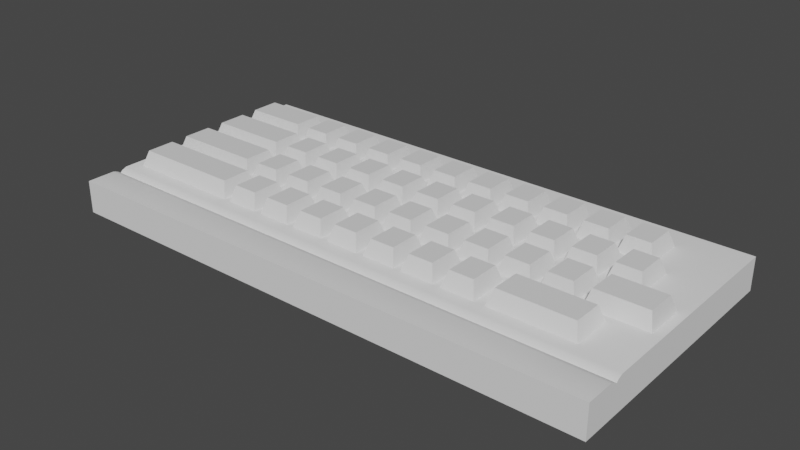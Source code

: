 # Source: KeyBoard.blend  (saved by Blender 3.5.10; exported with 4.5.12 LTS)
import bpy
from mathutils import Matrix  # noqa: F401  (used for matrix-valued properties, if any)

bpy.ops.wm.read_factory_settings(use_empty=True)
scene = bpy.context.scene
scene.name = 'Scene'

# ---- collections
col_collection = bpy.data.collections.new('Collection'); scene.collection.children.link(col_collection)

# ---- materials (node trees are filled in below, after node groups)
mat_material = bpy.data.materials.new('Material')
mat_material.alpha_threshold = 0.0
mat_material.use_transparent_shadow = False
mat_material.roughness = 0.5
mat_material.line_color = (0.0, 0.0, 0.0, 1.0)

# ---- node groups
ng_auto_smooth = bpy.data.node_groups.new('Auto Smooth', 'GeometryNodeTree')
_s = ng_auto_smooth.interface.new_socket(name='Geometry', in_out='OUTPUT', socket_type='NodeSocketGeometry')
_s = ng_auto_smooth.interface.new_socket(name='Geometry', in_out='INPUT', socket_type='NodeSocketGeometry')
_s = ng_auto_smooth.interface.new_socket(name='Angle', in_out='INPUT', socket_type='NodeSocketFloat')
_s.subtype = 'ANGLE'
_s.min_value = 0.0
_s.max_value = 3.142
ng_auto_smooth.is_modifier = True
_N = ng_auto_smooth.nodes; _L = ng_auto_smooth.links
n0 = _N.new('NodeGroupOutput'); n0.name = 'Group Output'; n0.location = (480, -100)
n1 = _N.new('NodeGroupInput'); n1.name = 'Group Input'; n1.location = (-420, -300)
n2 = _N.new('NodeGroupInput'); n2.name = 'Group Input.001'; n2.location = (-60, -100)
n3 = _N.new('GeometryNodeSetShadeSmooth'); n3.name = 'Set Shade Smooth'; n3.location = (120, -100)
n3.domain = 'EDGE'
n4 = _N.new('GeometryNodeSetShadeSmooth'); n4.name = 'Set Shade Smooth.001'; n4.location = (300, -100)
n5 = _N.new('GeometryNodeInputMeshEdgeAngle'); n5.name = 'Edge Angle'; n5.location = (-420, -220)
n6 = _N.new('GeometryNodeInputEdgeSmooth'); n6.name = 'Is Edge Smooth'; n6.location = (-60, -160)
n7 = _N.new('GeometryNodeInputShadeSmooth'); n7.name = 'Is Face Smooth'; n7.location = (-240, -340)
n8 = _N.new('FunctionNodeBooleanMath'); n8.name = 'Boolean Math'; n8.location = (-60, -220)
n9 = _N.new('FunctionNodeCompare'); n9.name = 'Compare'; n9.location = (-240, -180)
n9.operation = 'LESS_EQUAL'
_L.new(n5.outputs[0], n9.inputs[0])
_L.new(n4.outputs[0], n0.inputs[0])
_L.new(n1.outputs[1], n9.inputs[1])
_L.new(n9.outputs[0], n8.inputs[0])
_L.new(n7.outputs[0], n8.inputs[1])
_L.new(n2.outputs[0], n3.inputs[0])
_L.new(n6.outputs[0], n3.inputs[1])
_L.new(n3.outputs[0], n4.inputs[0])
_L.new(n8.outputs[0], n3.inputs[2])
n0.is_active_output = True

# ---- material node trees
mat_material.use_nodes = True; mat_material.node_tree.nodes.clear()
_N = mat_material.node_tree.nodes; _L = mat_material.node_tree.links
n0 = _N.new('ShaderNodeOutputMaterial'); n0.name = 'Material Output'; n0.location = (300, 300)
n1 = _N.new('ShaderNodeBsdfPrincipled'); n1.name = 'Principled BSDF'; n1.location = (10, 300)
n1.distribution = 'GGX'
n1.subsurface_method = 'RANDOM_WALK_SKIN'
n1.inputs[3].default_value = 1.45
n1.inputs[27].default_value = (0.0, 0.0, 0.0, 1.0)
n1.inputs[28].default_value = 1.0
_L.new(n1.outputs[0], n0.inputs[0])
n0.is_active_output = True

# ---- world
world_world = bpy.data.worlds.new('World'); scene.world = world_world
world_world.use_nodes = True; world_world.node_tree.nodes.clear()
_N = world_world.node_tree.nodes; _L = world_world.node_tree.links
n0 = _N.new('ShaderNodeOutputWorld'); n0.name = 'World Output'; n0.location = (300, 300)
n1 = _N.new('ShaderNodeBackground'); n1.name = 'Background'; n1.location = (10, 300)
n1.inputs[0].default_value = (0.05088, 0.05088, 0.05088, 1.0)
_L.new(n1.outputs[0], n0.inputs[0])
n0.is_active_output = True
world_world.color = (0.05088, 0.05088, 0.05088)
world_world.use_sun_shadow = False
world_world.sun_shadow_jitter_overblur = 0.0

# ---- meshes
me_cube = bpy.data.meshes.new('Cube')
me_cube.from_pydata([(0.1463, 0.1463, 0.1957), (0.2072, 0.2072, -0.006541), (0.1463, -0.1463, 0.1957), (0.2072, -0.2072, -0.006541), (-0.1463, 0.1463, 0.1957), (-0.2072, 0.2072, -0.006541), (-0.1463, -0.1463, 0.1957), (-0.2072, -0.2072, -0.006541)], [], [(0, 4, 6, 2), (3, 2, 6, 7), (7, 6, 4, 5), (5, 1, 3, 7), (1, 0, 2, 3), (5, 4, 0, 1)])
me_cube.polygons.foreach_set('use_smooth', [True] * 6)
_uv = me_cube.uv_layers.new(name='UVMap')
_uv.uv.foreach_set('vector', [0.0, 0.0, 1.0, 0.0, 1.0, 1.0, 0.0, 1.0, 0.0, 0.0, 1.0, 0.0, 1.0, 1.0, 0.0, 1.0, 0.0, 0.0, 1.0, 0.0, 1.0, 1.0, 0.0, 1.0, 0.0, 0.0, 1.0, 0.0, 1.0, 1.0, 0.0, 1.0, 0.0, 0.0, 1.0, 0.0, 1.0, 1.0, 0.0, 1.0, 0.0, 0.0, 1.0, 0.0, 1.0, 1.0, 0.0, 1.0])
me_cube.materials.append(mat_material)
me_cube.use_mirror_vertex_groups = False
me_cube.update()
me_cube_001 = bpy.data.meshes.new('Cube.001')
me_cube_001.from_pydata([(0.1463, 0.1463, 0.1957), (0.2072, 0.2072, -0.006541), (0.1463, -0.1463, 0.1957), (0.2072, -0.2072, -0.006541), (-0.1463, 0.1463, 0.1957), (-0.2072, 0.2072, -0.006541), (-0.1463, -0.1463, 0.1957), (-0.2072, -0.2072, -0.006541)], [], [(0, 4, 6, 2), (3, 2, 6, 7), (7, 6, 4, 5), (5, 1, 3, 7), (1, 0, 2, 3), (5, 4, 0, 1)])
me_cube_001.polygons.foreach_set('use_smooth', [True] * 6)
_uv = me_cube_001.uv_layers.new(name='UVMap')
_uv.uv.foreach_set('vector', [0.0, 0.0, 1.0, 0.0, 1.0, 1.0, 0.0, 1.0, 0.0, 0.0, 1.0, 0.0, 1.0, 1.0, 0.0, 1.0, 0.0, 0.0, 1.0, 0.0, 1.0, 1.0, 0.0, 1.0, 0.0, 0.0, 1.0, 0.0, 1.0, 1.0, 0.0, 1.0, 0.0, 0.0, 1.0, 0.0, 1.0, 1.0, 0.0, 1.0, 0.0, 0.0, 1.0, 0.0, 1.0, 1.0, 0.0, 1.0])
me_cube_001.materials.append(mat_material)
me_cube_001.use_mirror_vertex_groups = False
me_cube_001.update()
me_cube_002 = bpy.data.meshes.new('Cube.002')
me_cube_002.from_pydata([(0.1463, 0.1463, 0.1957), (0.2072, 0.2072, -0.006541), (0.1463, -0.1463, 0.1957), (0.2072, -0.2072, -0.006541), (-0.1463, 0.1463, 0.1957), (-0.2072, 0.2072, -0.006541), (-0.1463, -0.1463, 0.1957), (-0.2072, -0.2072, -0.006541)], [], [(0, 4, 6, 2), (3, 2, 6, 7), (7, 6, 4, 5), (5, 1, 3, 7), (1, 0, 2, 3), (5, 4, 0, 1)])
me_cube_002.polygons.foreach_set('use_smooth', [True] * 6)
_uv = me_cube_002.uv_layers.new(name='UVMap')
_uv.uv.foreach_set('vector', [0.0, 0.0, 1.0, 0.0, 1.0, 1.0, 0.0, 1.0, 0.0, 0.0, 1.0, 0.0, 1.0, 1.0, 0.0, 1.0, 0.0, 0.0, 1.0, 0.0, 1.0, 1.0, 0.0, 1.0, 0.0, 0.0, 1.0, 0.0, 1.0, 1.0, 0.0, 1.0, 0.0, 0.0, 1.0, 0.0, 1.0, 1.0, 0.0, 1.0, 0.0, 0.0, 1.0, 0.0, 1.0, 1.0, 0.0, 1.0])
me_cube_002.materials.append(mat_material)
me_cube_002.use_mirror_vertex_groups = False
me_cube_002.update()
me_cube_003 = bpy.data.meshes.new('Cube.003')
me_cube_003.from_pydata([(0.1463, 0.1463, 0.1957), (0.2072, 0.2072, -0.006541), (0.1463, -0.1463, 0.1957), (0.2072, -0.2072, -0.006541), (-0.1463, 0.1463, 0.1957), (-0.2072, 0.2072, -0.006541), (-0.1463, -0.1463, 0.1957), (-0.2072, -0.2072, -0.006541)], [], [(0, 4, 6, 2), (3, 2, 6, 7), (7, 6, 4, 5), (5, 1, 3, 7), (1, 0, 2, 3), (5, 4, 0, 1)])
me_cube_003.polygons.foreach_set('use_smooth', [True] * 6)
_uv = me_cube_003.uv_layers.new(name='UVMap')
_uv.uv.foreach_set('vector', [0.0, 0.0, 1.0, 0.0, 1.0, 1.0, 0.0, 1.0, 0.0, 0.0, 1.0, 0.0, 1.0, 1.0, 0.0, 1.0, 0.0, 0.0, 1.0, 0.0, 1.0, 1.0, 0.0, 1.0, 0.0, 0.0, 1.0, 0.0, 1.0, 1.0, 0.0, 1.0, 0.0, 0.0, 1.0, 0.0, 1.0, 1.0, 0.0, 1.0, 0.0, 0.0, 1.0, 0.0, 1.0, 1.0, 0.0, 1.0])
me_cube_003.materials.append(mat_material)
me_cube_003.use_mirror_vertex_groups = False
me_cube_003.update()
me_cube_004 = bpy.data.meshes.new('Cube.004')
me_cube_004.from_pydata([(0.1463, 0.1463, 0.1957), (0.2072, 0.2072, -0.006541), (0.1463, -0.1463, 0.1957), (-0.1463, 0.1463, 0.1957), (-0.2072, 0.2072, -0.006541), (-0.1463, -0.1463, 0.1957), (-0.2072, -0.2072, -0.006541), (0.2072, -0.2072, -0.006541)], [], [(4, 3, 0, 1), (1, 0, 2, 7), (0, 3, 5, 2), (6, 5, 3, 4), (7, 2, 5, 6), (4, 1, 7, 6)])
me_cube_004.polygons.foreach_set('use_smooth', [True] * 6)
_uv = me_cube_004.uv_layers.new(name='UVMap')
_uv.uv.foreach_set('vector', [0.0, 0.0, 1.0, 0.0, 1.0, 1.0, 0.0, 1.0, 0.0, 0.0, 1.0, 0.0, 1.0, 1.0, 0.0, 1.0, 0.0, 0.0, 1.0, 0.0, 1.0, 1.0, 0.0, 1.0, 0.0, 0.0, 1.0, 0.0, 1.0, 1.0, 0.0, 1.0, 0.0, 0.0, 1.0, 0.0, 1.0, 1.0, 0.0, 1.0, 0.0, 0.0, 1.0, 0.0, 1.0, 1.0, 0.0, 1.0])
me_cube_004.materials.append(mat_material)
me_cube_004.use_mirror_vertex_groups = False
me_cube_004.update()
me_cube_005 = bpy.data.meshes.new('Cube.005')
me_cube_005.from_pydata([(0.1463, 0.1463, 0.1957), (0.2072, 0.2072, -0.006541), (0.1463, -0.1463, 0.1957), (-0.1463, 0.1463, 0.1957), (-0.2072, 0.2072, -0.006541), (-0.1463, -0.1463, 0.1957), (-0.2072, -0.2072, -0.006541), (0.2072, -0.2072, -0.006541)], [], [(4, 3, 0, 1), (1, 0, 2, 7), (0, 3, 5, 2), (6, 5, 3, 4), (7, 2, 5, 6), (4, 1, 7, 6)])
me_cube_005.polygons.foreach_set('use_smooth', [True] * 6)
_uv = me_cube_005.uv_layers.new(name='UVMap')
_uv.uv.foreach_set('vector', [0.0, 0.0, 1.0, 0.0, 1.0, 1.0, 0.0, 1.0, 0.0, 0.0, 1.0, 0.0, 1.0, 1.0, 0.0, 1.0, 0.0, 0.0, 1.0, 0.0, 1.0, 1.0, 0.0, 1.0, 0.0, 0.0, 1.0, 0.0, 1.0, 1.0, 0.0, 1.0, 0.0, 0.0, 1.0, 0.0, 1.0, 1.0, 0.0, 1.0, 0.0, 0.0, 1.0, 0.0, 1.0, 1.0, 0.0, 1.0])
me_cube_005.materials.append(mat_material)
me_cube_005.use_mirror_vertex_groups = False
me_cube_005.update()
me_cube_006 = bpy.data.meshes.new('Cube.006')
me_cube_006.from_pydata([(0.1463, 0.1463, 0.1957), (0.2072, 0.2072, -0.006541), (0.1463, -0.1463, 0.1957), (-0.1463, 0.1463, 0.1957), (-0.2072, 0.2072, -0.006541), (-0.1463, -0.1463, 0.1957), (-0.2072, -0.2072, -0.006541), (0.2072, -0.2072, -0.006541)], [], [(4, 3, 0, 1), (1, 0, 2, 7), (0, 3, 5, 2), (6, 5, 3, 4), (7, 2, 5, 6), (4, 1, 7, 6)])
me_cube_006.polygons.foreach_set('use_smooth', [True] * 6)
_uv = me_cube_006.uv_layers.new(name='UVMap')
_uv.uv.foreach_set('vector', [0.0, 0.0, 1.0, 0.0, 1.0, 1.0, 0.0, 1.0, 0.0, 0.0, 1.0, 0.0, 1.0, 1.0, 0.0, 1.0, 0.0, 0.0, 1.0, 0.0, 1.0, 1.0, 0.0, 1.0, 0.0, 0.0, 1.0, 0.0, 1.0, 1.0, 0.0, 1.0, 0.0, 0.0, 1.0, 0.0, 1.0, 1.0, 0.0, 1.0, 0.0, 0.0, 1.0, 0.0, 1.0, 1.0, 0.0, 1.0])
me_cube_006.materials.append(mat_material)
me_cube_006.use_mirror_vertex_groups = False
me_cube_006.update()
me_cube_007 = bpy.data.meshes.new('Cube.007')
me_cube_007.from_pydata([(0.1463, 0.1463, 0.1957), (0.2072, 0.2072, -0.006541), (0.1463, -0.1463, 0.1957), (-0.1463, 0.1463, 0.1957), (-0.2072, 0.2072, -0.006541), (-0.1463, -0.1463, 0.1957), (-0.2072, -0.2072, -0.006541), (0.2072, -0.2072, -0.006541)], [], [(4, 3, 0, 1), (1, 0, 2, 7), (0, 3, 5, 2), (6, 5, 3, 4), (7, 2, 5, 6), (4, 1, 7, 6)])
me_cube_007.polygons.foreach_set('use_smooth', [True] * 6)
_uv = me_cube_007.uv_layers.new(name='UVMap')
_uv.uv.foreach_set('vector', [0.0, 0.0, 1.0, 0.0, 1.0, 1.0, 0.0, 1.0, 0.0, 0.0, 1.0, 0.0, 1.0, 1.0, 0.0, 1.0, 0.0, 0.0, 1.0, 0.0, 1.0, 1.0, 0.0, 1.0, 0.0, 0.0, 1.0, 0.0, 1.0, 1.0, 0.0, 1.0, 0.0, 0.0, 1.0, 0.0, 1.0, 1.0, 0.0, 1.0, 0.0, 0.0, 1.0, 0.0, 1.0, 1.0, 0.0, 1.0])
me_cube_007.materials.append(mat_material)
me_cube_007.use_mirror_vertex_groups = False
me_cube_007.update()
me_cube_008 = bpy.data.meshes.new('Cube.008')
me_cube_008.from_pydata([(0.1463, 0.1463, 0.1957), (0.2072, 0.2072, -0.006541), (0.1463, -0.1463, 0.1957), (-0.1463, 0.1463, 0.1957), (-0.2072, 0.2072, -0.006541), (-0.1463, -0.1463, 0.1957), (-0.2072, -0.2072, -0.006541), (0.2072, -0.2072, -0.006541)], [], [(4, 3, 0, 1), (1, 0, 2, 7), (0, 3, 5, 2), (6, 5, 3, 4), (7, 2, 5, 6), (4, 1, 7, 6)])
me_cube_008.polygons.foreach_set('use_smooth', [True] * 6)
_uv = me_cube_008.uv_layers.new(name='UVMap')
_uv.uv.foreach_set('vector', [0.0, 0.0, 1.0, 0.0, 1.0, 1.0, 0.0, 1.0, 0.0, 0.0, 1.0, 0.0, 1.0, 1.0, 0.0, 1.0, 0.0, 0.0, 1.0, 0.0, 1.0, 1.0, 0.0, 1.0, 0.0, 0.0, 1.0, 0.0, 1.0, 1.0, 0.0, 1.0, 0.0, 0.0, 1.0, 0.0, 1.0, 1.0, 0.0, 1.0, 0.0, 0.0, 1.0, 0.0, 1.0, 1.0, 0.0, 1.0])
me_cube_008.materials.append(mat_material)
me_cube_008.use_mirror_vertex_groups = False
me_cube_008.update()
me_cube_009 = bpy.data.meshes.new('Cube.009')
me_cube_009.from_pydata([(0.1463, 0.1463, 0.1957), (0.2072, 0.2072, -0.006541), (0.1463, -0.1463, 0.1957), (-0.1463, 0.1463, 0.1957), (-0.2072, 0.2072, -0.006541), (-0.1463, -0.1463, 0.1957), (-0.2072, -0.2072, -0.006541), (0.2072, -0.2072, -0.006541)], [], [(4, 3, 0, 1), (1, 0, 2, 7), (0, 3, 5, 2), (6, 5, 3, 4), (7, 2, 5, 6), (4, 1, 7, 6)])
me_cube_009.polygons.foreach_set('use_smooth', [True] * 6)
_uv = me_cube_009.uv_layers.new(name='UVMap')
_uv.uv.foreach_set('vector', [0.0, 0.0, 1.0, 0.0, 1.0, 1.0, 0.0, 1.0, 0.0, 0.0, 1.0, 0.0, 1.0, 1.0, 0.0, 1.0, 0.0, 0.0, 1.0, 0.0, 1.0, 1.0, 0.0, 1.0, 0.0, 0.0, 1.0, 0.0, 1.0, 1.0, 0.0, 1.0, 0.0, 0.0, 1.0, 0.0, 1.0, 1.0, 0.0, 1.0, 0.0, 0.0, 1.0, 0.0, 1.0, 1.0, 0.0, 1.0])
me_cube_009.materials.append(mat_material)
me_cube_009.use_mirror_vertex_groups = False
me_cube_009.update()
me_cube_010 = bpy.data.meshes.new('Cube.010')
me_cube_010.from_pydata([(0.1463, 0.1463, 0.1957), (0.2072, 0.2072, -0.006541), (0.1463, -0.1463, 0.1957), (-0.1463, 0.1463, 0.1957), (-0.2072, 0.2072, -0.006541), (-0.1463, -0.1463, 0.1957), (-0.2072, -0.2072, -0.006541), (0.2072, -0.2072, -0.006541)], [], [(4, 3, 0, 1), (1, 0, 2, 7), (0, 3, 5, 2), (6, 5, 3, 4), (7, 2, 5, 6), (4, 1, 7, 6)])
me_cube_010.polygons.foreach_set('use_smooth', [True] * 6)
_uv = me_cube_010.uv_layers.new(name='UVMap')
_uv.uv.foreach_set('vector', [0.0, 0.0, 1.0, 0.0, 1.0, 1.0, 0.0, 1.0, 0.0, 0.0, 1.0, 0.0, 1.0, 1.0, 0.0, 1.0, 0.0, 0.0, 1.0, 0.0, 1.0, 1.0, 0.0, 1.0, 0.0, 0.0, 1.0, 0.0, 1.0, 1.0, 0.0, 1.0, 0.0, 0.0, 1.0, 0.0, 1.0, 1.0, 0.0, 1.0, 0.0, 0.0, 1.0, 0.0, 1.0, 1.0, 0.0, 1.0])
me_cube_010.materials.append(mat_material)
me_cube_010.use_mirror_vertex_groups = False
me_cube_010.update()
me_cube_011 = bpy.data.meshes.new('Cube.011')
me_cube_011.from_pydata([(0.1463, 0.1463, 0.1957), (0.2072, 0.2072, -0.006541), (0.1463, -0.1463, 0.1957), (-0.1463, 0.1463, 0.1957), (-0.2072, 0.2072, -0.006541), (-0.1463, -0.1463, 0.1957), (-0.2072, -0.2072, -0.006541), (0.2072, -0.2072, -0.006541)], [], [(4, 3, 0, 1), (1, 0, 2, 7), (0, 3, 5, 2), (6, 5, 3, 4), (7, 2, 5, 6), (4, 1, 7, 6)])
me_cube_011.polygons.foreach_set('use_smooth', [True] * 6)
_uv = me_cube_011.uv_layers.new(name='UVMap')
_uv.uv.foreach_set('vector', [0.0, 0.0, 1.0, 0.0, 1.0, 1.0, 0.0, 1.0, 0.0, 0.0, 1.0, 0.0, 1.0, 1.0, 0.0, 1.0, 0.0, 0.0, 1.0, 0.0, 1.0, 1.0, 0.0, 1.0, 0.0, 0.0, 1.0, 0.0, 1.0, 1.0, 0.0, 1.0, 0.0, 0.0, 1.0, 0.0, 1.0, 1.0, 0.0, 1.0, 0.0, 0.0, 1.0, 0.0, 1.0, 1.0, 0.0, 1.0])
me_cube_011.materials.append(mat_material)
me_cube_011.use_mirror_vertex_groups = False
me_cube_011.update()
me_cube_012 = bpy.data.meshes.new('Cube.012')
me_cube_012.from_pydata([(0.1463, 0.1463, 0.1957), (0.2072, 0.2072, -0.006541), (0.1463, -0.1463, 0.1957), (-0.1463, 0.1463, 0.1957), (-0.2072, 0.2072, -0.006541), (-0.1463, -0.1463, 0.1957), (-0.2072, -0.2072, -0.006541), (0.2072, -0.2072, -0.006541)], [], [(4, 3, 0, 1), (1, 0, 2, 7), (0, 3, 5, 2), (6, 5, 3, 4), (7, 2, 5, 6), (4, 1, 7, 6)])
me_cube_012.polygons.foreach_set('use_smooth', [True] * 6)
_uv = me_cube_012.uv_layers.new(name='UVMap')
_uv.uv.foreach_set('vector', [0.0, 0.0, 1.0, 0.0, 1.0, 1.0, 0.0, 1.0, 0.0, 0.0, 1.0, 0.0, 1.0, 1.0, 0.0, 1.0, 0.0, 0.0, 1.0, 0.0, 1.0, 1.0, 0.0, 1.0, 0.0, 0.0, 1.0, 0.0, 1.0, 1.0, 0.0, 1.0, 0.0, 0.0, 1.0, 0.0, 1.0, 1.0, 0.0, 1.0, 0.0, 0.0, 1.0, 0.0, 1.0, 1.0, 0.0, 1.0])
me_cube_012.materials.append(mat_material)
me_cube_012.use_mirror_vertex_groups = False
me_cube_012.update()
me_cube_013 = bpy.data.meshes.new('Cube.013')
me_cube_013.from_pydata([(0.1463, 0.1463, 0.1957), (0.2072, 0.2072, -0.006541), (0.1463, -0.1463, 0.1957), (-0.1463, 0.1463, 0.1957), (-0.2072, 0.2072, -0.006541), (-0.1463, -0.1463, 0.1957), (-0.2072, -0.2072, -0.006541), (0.2072, -0.2072, -0.006541)], [], [(4, 3, 0, 1), (1, 0, 2, 7), (0, 3, 5, 2), (6, 5, 3, 4), (7, 2, 5, 6), (4, 1, 7, 6)])
me_cube_013.polygons.foreach_set('use_smooth', [True] * 6)
_uv = me_cube_013.uv_layers.new(name='UVMap')
_uv.uv.foreach_set('vector', [0.0, 0.0, 1.0, 0.0, 1.0, 1.0, 0.0, 1.0, 0.0, 0.0, 1.0, 0.0, 1.0, 1.0, 0.0, 1.0, 0.0, 0.0, 1.0, 0.0, 1.0, 1.0, 0.0, 1.0, 0.0, 0.0, 1.0, 0.0, 1.0, 1.0, 0.0, 1.0, 0.0, 0.0, 1.0, 0.0, 1.0, 1.0, 0.0, 1.0, 0.0, 0.0, 1.0, 0.0, 1.0, 1.0, 0.0, 1.0])
me_cube_013.materials.append(mat_material)
me_cube_013.use_mirror_vertex_groups = False
me_cube_013.update()
me_cube_014 = bpy.data.meshes.new('Cube.014')
me_cube_014.from_pydata([(0.1463, 0.1463, 0.1957), (0.2072, 0.2072, -0.006541), (0.1463, -0.1463, 0.1957), (-0.1463, 0.1463, 0.1957), (-0.2072, 0.2072, -0.006541), (-0.1463, -0.1463, 0.1957), (-0.2072, -0.2072, -0.006541), (0.2072, -0.2072, -0.006541)], [], [(4, 3, 0, 1), (1, 0, 2, 7), (0, 3, 5, 2), (6, 5, 3, 4), (7, 2, 5, 6), (4, 1, 7, 6)])
me_cube_014.polygons.foreach_set('use_smooth', [True] * 6)
_uv = me_cube_014.uv_layers.new(name='UVMap')
_uv.uv.foreach_set('vector', [0.0, 0.0, 1.0, 0.0, 1.0, 1.0, 0.0, 1.0, 0.0, 0.0, 1.0, 0.0, 1.0, 1.0, 0.0, 1.0, 0.0, 0.0, 1.0, 0.0, 1.0, 1.0, 0.0, 1.0, 0.0, 0.0, 1.0, 0.0, 1.0, 1.0, 0.0, 1.0, 0.0, 0.0, 1.0, 0.0, 1.0, 1.0, 0.0, 1.0, 0.0, 0.0, 1.0, 0.0, 1.0, 1.0, 0.0, 1.0])
me_cube_014.materials.append(mat_material)
me_cube_014.use_mirror_vertex_groups = False
me_cube_014.update()
me_cube_015 = bpy.data.meshes.new('Cube.015')
me_cube_015.from_pydata([(0.1463, 0.1463, 0.1957), (0.2072, 0.2072, -0.006541), (0.1463, -0.1463, 0.1957), (-0.1463, 0.1463, 0.1957), (-0.2072, 0.2072, -0.006541), (-0.1463, -0.1463, 0.1957), (-0.2072, -0.2072, -0.006541), (0.2072, -0.2072, -0.006541)], [], [(4, 3, 0, 1), (1, 0, 2, 7), (0, 3, 5, 2), (6, 5, 3, 4), (7, 2, 5, 6), (4, 1, 7, 6)])
me_cube_015.polygons.foreach_set('use_smooth', [True] * 6)
_uv = me_cube_015.uv_layers.new(name='UVMap')
_uv.uv.foreach_set('vector', [0.0, 0.0, 1.0, 0.0, 1.0, 1.0, 0.0, 1.0, 0.0, 0.0, 1.0, 0.0, 1.0, 1.0, 0.0, 1.0, 0.0, 0.0, 1.0, 0.0, 1.0, 1.0, 0.0, 1.0, 0.0, 0.0, 1.0, 0.0, 1.0, 1.0, 0.0, 1.0, 0.0, 0.0, 1.0, 0.0, 1.0, 1.0, 0.0, 1.0, 0.0, 0.0, 1.0, 0.0, 1.0, 1.0, 0.0, 1.0])
me_cube_015.materials.append(mat_material)
me_cube_015.use_mirror_vertex_groups = False
me_cube_015.update()
me_cube_016 = bpy.data.meshes.new('Cube.016')
me_cube_016.from_pydata([(0.1463, 0.1463, 0.1957), (0.2072, 0.2072, -0.006541), (0.1463, -0.1463, 0.1957), (-0.1463, 0.1463, 0.1957), (-0.2072, 0.2072, -0.006541), (-0.1463, -0.1463, 0.1957), (-0.2072, -0.2072, -0.006541), (0.2072, -0.2072, -0.006541)], [], [(4, 3, 0, 1), (1, 0, 2, 7), (0, 3, 5, 2), (6, 5, 3, 4), (7, 2, 5, 6), (4, 1, 7, 6)])
me_cube_016.polygons.foreach_set('use_smooth', [True] * 6)
_uv = me_cube_016.uv_layers.new(name='UVMap')
_uv.uv.foreach_set('vector', [0.0, 0.0, 1.0, 0.0, 1.0, 1.0, 0.0, 1.0, 0.0, 0.0, 1.0, 0.0, 1.0, 1.0, 0.0, 1.0, 0.0, 0.0, 1.0, 0.0, 1.0, 1.0, 0.0, 1.0, 0.0, 0.0, 1.0, 0.0, 1.0, 1.0, 0.0, 1.0, 0.0, 0.0, 1.0, 0.0, 1.0, 1.0, 0.0, 1.0, 0.0, 0.0, 1.0, 0.0, 1.0, 1.0, 0.0, 1.0])
me_cube_016.materials.append(mat_material)
me_cube_016.use_mirror_vertex_groups = False
me_cube_016.update()
me_cube_017 = bpy.data.meshes.new('Cube.017')
me_cube_017.from_pydata([(0.1463, 0.1463, 0.1957), (0.2072, 0.2072, -0.006541), (0.1463, -0.1463, 0.1957), (-0.1463, 0.1463, 0.1957), (-0.2072, 0.2072, -0.006541), (-0.1463, -0.1463, 0.1957), (-0.2072, -0.2072, -0.006541), (0.2072, -0.2072, -0.006541)], [], [(4, 3, 0, 1), (1, 0, 2, 7), (0, 3, 5, 2), (6, 5, 3, 4), (7, 2, 5, 6), (4, 1, 7, 6)])
me_cube_017.polygons.foreach_set('use_smooth', [True] * 6)
_uv = me_cube_017.uv_layers.new(name='UVMap')
_uv.uv.foreach_set('vector', [0.0, 0.0, 1.0, 0.0, 1.0, 1.0, 0.0, 1.0, 0.0, 0.0, 1.0, 0.0, 1.0, 1.0, 0.0, 1.0, 0.0, 0.0, 1.0, 0.0, 1.0, 1.0, 0.0, 1.0, 0.0, 0.0, 1.0, 0.0, 1.0, 1.0, 0.0, 1.0, 0.0, 0.0, 1.0, 0.0, 1.0, 1.0, 0.0, 1.0, 0.0, 0.0, 1.0, 0.0, 1.0, 1.0, 0.0, 1.0])
me_cube_017.materials.append(mat_material)
me_cube_017.use_mirror_vertex_groups = False
me_cube_017.update()
me_cube_018 = bpy.data.meshes.new('Cube.018')
me_cube_018.from_pydata([(0.1463, 0.1463, 0.1957), (0.2072, 0.2072, -0.006541), (0.1463, -0.1463, 0.1957), (-0.1463, 0.1463, 0.1957), (-0.2072, 0.2072, -0.006541), (-0.1463, -0.1463, 0.1957), (-0.2072, -0.2072, -0.006541), (0.2072, -0.2072, -0.006541)], [], [(4, 3, 0, 1), (1, 0, 2, 7), (0, 3, 5, 2), (6, 5, 3, 4), (7, 2, 5, 6), (4, 1, 7, 6)])
me_cube_018.polygons.foreach_set('use_smooth', [True] * 6)
_uv = me_cube_018.uv_layers.new(name='UVMap')
_uv.uv.foreach_set('vector', [0.0, 0.0, 1.0, 0.0, 1.0, 1.0, 0.0, 1.0, 0.0, 0.0, 1.0, 0.0, 1.0, 1.0, 0.0, 1.0, 0.0, 0.0, 1.0, 0.0, 1.0, 1.0, 0.0, 1.0, 0.0, 0.0, 1.0, 0.0, 1.0, 1.0, 0.0, 1.0, 0.0, 0.0, 1.0, 0.0, 1.0, 1.0, 0.0, 1.0, 0.0, 0.0, 1.0, 0.0, 1.0, 1.0, 0.0, 1.0])
me_cube_018.materials.append(mat_material)
me_cube_018.use_mirror_vertex_groups = False
me_cube_018.update()
me_cube_019 = bpy.data.meshes.new('Cube.019')
me_cube_019.from_pydata([(0.1463, 0.1463, 0.1957), (0.2072, 0.2072, -0.006541), (0.1463, -0.1463, 0.1957), (-0.1463, 0.1463, 0.1957), (-0.2072, 0.2072, -0.006541), (-0.1463, -0.1463, 0.1957), (-0.2072, -0.2072, -0.006541), (0.2072, -0.2072, -0.006541)], [], [(4, 3, 0, 1), (1, 0, 2, 7), (0, 3, 5, 2), (6, 5, 3, 4), (7, 2, 5, 6), (4, 1, 7, 6)])
me_cube_019.polygons.foreach_set('use_smooth', [True] * 6)
_uv = me_cube_019.uv_layers.new(name='UVMap')
_uv.uv.foreach_set('vector', [0.0, 0.0, 1.0, 0.0, 1.0, 1.0, 0.0, 1.0, 0.0, 0.0, 1.0, 0.0, 1.0, 1.0, 0.0, 1.0, 0.0, 0.0, 1.0, 0.0, 1.0, 1.0, 0.0, 1.0, 0.0, 0.0, 1.0, 0.0, 1.0, 1.0, 0.0, 1.0, 0.0, 0.0, 1.0, 0.0, 1.0, 1.0, 0.0, 1.0, 0.0, 0.0, 1.0, 0.0, 1.0, 1.0, 0.0, 1.0])
me_cube_019.materials.append(mat_material)
me_cube_019.use_mirror_vertex_groups = False
me_cube_019.update()
me_cube_020 = bpy.data.meshes.new('Cube.020')
me_cube_020.from_pydata([(0.1463, 0.1463, 0.1957), (0.2072, 0.2072, -0.006541), (0.1463, -0.1463, 0.1957), (-0.1463, 0.1463, 0.1957), (-0.2072, 0.2072, -0.006541), (-0.1463, -0.1463, 0.1957), (-0.2072, -0.2072, -0.006541), (0.2072, -0.2072, -0.006541)], [], [(4, 3, 0, 1), (1, 0, 2, 7), (0, 3, 5, 2), (6, 5, 3, 4), (7, 2, 5, 6), (4, 1, 7, 6)])
me_cube_020.polygons.foreach_set('use_smooth', [True] * 6)
_uv = me_cube_020.uv_layers.new(name='UVMap')
_uv.uv.foreach_set('vector', [0.0, 0.0, 1.0, 0.0, 1.0, 1.0, 0.0, 1.0, 0.0, 0.0, 1.0, 0.0, 1.0, 1.0, 0.0, 1.0, 0.0, 0.0, 1.0, 0.0, 1.0, 1.0, 0.0, 1.0, 0.0, 0.0, 1.0, 0.0, 1.0, 1.0, 0.0, 1.0, 0.0, 0.0, 1.0, 0.0, 1.0, 1.0, 0.0, 1.0, 0.0, 0.0, 1.0, 0.0, 1.0, 1.0, 0.0, 1.0])
me_cube_020.materials.append(mat_material)
me_cube_020.use_mirror_vertex_groups = False
me_cube_020.update()
me_cube_021 = bpy.data.meshes.new('Cube.021')
me_cube_021.from_pydata([(0.1463, 0.1463, 0.1957), (0.2072, 0.2072, -0.006541), (0.1463, -0.1463, 0.1957), (-0.1463, 0.1463, 0.1957), (-0.2072, 0.2072, -0.006541), (-0.1463, -0.1463, 0.1957), (-0.2072, -0.2072, -0.006541), (0.2072, -0.2072, -0.006541)], [], [(4, 3, 0, 1), (1, 0, 2, 7), (0, 3, 5, 2), (6, 5, 3, 4), (7, 2, 5, 6), (4, 1, 7, 6)])
me_cube_021.polygons.foreach_set('use_smooth', [True] * 6)
_uv = me_cube_021.uv_layers.new(name='UVMap')
_uv.uv.foreach_set('vector', [0.0, 0.0, 1.0, 0.0, 1.0, 1.0, 0.0, 1.0, 0.0, 0.0, 1.0, 0.0, 1.0, 1.0, 0.0, 1.0, 0.0, 0.0, 1.0, 0.0, 1.0, 1.0, 0.0, 1.0, 0.0, 0.0, 1.0, 0.0, 1.0, 1.0, 0.0, 1.0, 0.0, 0.0, 1.0, 0.0, 1.0, 1.0, 0.0, 1.0, 0.0, 0.0, 1.0, 0.0, 1.0, 1.0, 0.0, 1.0])
me_cube_021.materials.append(mat_material)
me_cube_021.use_mirror_vertex_groups = False
me_cube_021.update()
me_cube_022 = bpy.data.meshes.new('Cube.022')
me_cube_022.from_pydata([(0.1463, 0.1463, 0.1957), (0.2072, 0.2072, -0.006541), (0.1463, -0.1463, 0.1957), (-0.1463, 0.1463, 0.1957), (-0.2072, 0.2072, -0.006541), (-0.1463, -0.1463, 0.1957), (-0.2072, -0.2072, -0.006541), (0.2072, -0.2072, -0.006541)], [], [(4, 3, 0, 1), (1, 0, 2, 7), (0, 3, 5, 2), (6, 5, 3, 4), (7, 2, 5, 6), (4, 1, 7, 6)])
me_cube_022.polygons.foreach_set('use_smooth', [True] * 6)
_uv = me_cube_022.uv_layers.new(name='UVMap')
_uv.uv.foreach_set('vector', [0.0, 0.0, 1.0, 0.0, 1.0, 1.0, 0.0, 1.0, 0.0, 0.0, 1.0, 0.0, 1.0, 1.0, 0.0, 1.0, 0.0, 0.0, 1.0, 0.0, 1.0, 1.0, 0.0, 1.0, 0.0, 0.0, 1.0, 0.0, 1.0, 1.0, 0.0, 1.0, 0.0, 0.0, 1.0, 0.0, 1.0, 1.0, 0.0, 1.0, 0.0, 0.0, 1.0, 0.0, 1.0, 1.0, 0.0, 1.0])
me_cube_022.materials.append(mat_material)
me_cube_022.use_mirror_vertex_groups = False
me_cube_022.update()
me_cube_023 = bpy.data.meshes.new('Cube.023')
me_cube_023.from_pydata([(0.1463, 0.1463, 0.1957), (0.2072, 0.2072, -0.006541), (0.1463, -0.1463, 0.1957), (-0.1463, 0.1463, 0.1957), (-0.2072, 0.2072, -0.006541), (-0.1463, -0.1463, 0.1957), (-0.2072, -0.2072, -0.006541), (0.2072, -0.2072, -0.006541)], [], [(4, 3, 0, 1), (1, 0, 2, 7), (0, 3, 5, 2), (6, 5, 3, 4), (7, 2, 5, 6), (4, 1, 7, 6)])
me_cube_023.polygons.foreach_set('use_smooth', [True] * 6)
_uv = me_cube_023.uv_layers.new(name='UVMap')
_uv.uv.foreach_set('vector', [0.0, 0.0, 1.0, 0.0, 1.0, 1.0, 0.0, 1.0, 0.0, 0.0, 1.0, 0.0, 1.0, 1.0, 0.0, 1.0, 0.0, 0.0, 1.0, 0.0, 1.0, 1.0, 0.0, 1.0, 0.0, 0.0, 1.0, 0.0, 1.0, 1.0, 0.0, 1.0, 0.0, 0.0, 1.0, 0.0, 1.0, 1.0, 0.0, 1.0, 0.0, 0.0, 1.0, 0.0, 1.0, 1.0, 0.0, 1.0])
me_cube_023.materials.append(mat_material)
me_cube_023.use_mirror_vertex_groups = False
me_cube_023.update()
me_cube_024 = bpy.data.meshes.new('Cube.024')
me_cube_024.from_pydata([(0.1463, 0.1463, 0.1957), (0.2072, 0.2072, -0.006541), (0.1463, -0.1463, 0.1957), (-0.1463, 0.1463, 0.1957), (-0.2072, 0.2072, -0.006541), (-0.1463, -0.1463, 0.1957), (-0.2072, -0.2072, -0.006541), (0.2072, -0.2072, -0.006541)], [], [(4, 3, 0, 1), (1, 0, 2, 7), (0, 3, 5, 2), (6, 5, 3, 4), (7, 2, 5, 6), (4, 1, 7, 6)])
me_cube_024.polygons.foreach_set('use_smooth', [True] * 6)
_uv = me_cube_024.uv_layers.new(name='UVMap')
_uv.uv.foreach_set('vector', [0.0, 0.0, 1.0, 0.0, 1.0, 1.0, 0.0, 1.0, 0.0, 0.0, 1.0, 0.0, 1.0, 1.0, 0.0, 1.0, 0.0, 0.0, 1.0, 0.0, 1.0, 1.0, 0.0, 1.0, 0.0, 0.0, 1.0, 0.0, 1.0, 1.0, 0.0, 1.0, 0.0, 0.0, 1.0, 0.0, 1.0, 1.0, 0.0, 1.0, 0.0, 0.0, 1.0, 0.0, 1.0, 1.0, 0.0, 1.0])
me_cube_024.materials.append(mat_material)
me_cube_024.use_mirror_vertex_groups = False
me_cube_024.update()
me_cube_025 = bpy.data.meshes.new('Cube.025')
me_cube_025.from_pydata([(0.1463, 0.1463, 0.1957), (0.2072, 0.2072, -0.006541), (0.1463, -0.1463, 0.1957), (-0.1463, 0.1463, 0.1957), (-0.2072, 0.2072, -0.006541), (-0.1463, -0.1463, 0.1957), (-0.2072, -0.2072, -0.006541), (0.2072, -0.2072, -0.006541)], [], [(4, 3, 0, 1), (1, 0, 2, 7), (0, 3, 5, 2), (6, 5, 3, 4), (7, 2, 5, 6), (4, 1, 7, 6)])
me_cube_025.polygons.foreach_set('use_smooth', [True] * 6)
_uv = me_cube_025.uv_layers.new(name='UVMap')
_uv.uv.foreach_set('vector', [0.0, 0.0, 1.0, 0.0, 1.0, 1.0, 0.0, 1.0, 0.0, 0.0, 1.0, 0.0, 1.0, 1.0, 0.0, 1.0, 0.0, 0.0, 1.0, 0.0, 1.0, 1.0, 0.0, 1.0, 0.0, 0.0, 1.0, 0.0, 1.0, 1.0, 0.0, 1.0, 0.0, 0.0, 1.0, 0.0, 1.0, 1.0, 0.0, 1.0, 0.0, 0.0, 1.0, 0.0, 1.0, 1.0, 0.0, 1.0])
me_cube_025.materials.append(mat_material)
me_cube_025.use_mirror_vertex_groups = False
me_cube_025.update()
me_cube_026 = bpy.data.meshes.new('Cube.026')
me_cube_026.from_pydata([(0.1463, 0.1463, 0.1957), (0.2072, 0.2072, -0.006541), (0.1463, -0.1463, 0.1957), (-0.1463, 0.1463, 0.1957), (-0.2072, 0.2072, -0.006541), (-0.1463, -0.1463, 0.1957), (-0.2072, -0.2072, -0.006541), (0.2072, -0.2072, -0.006541)], [], [(4, 3, 0, 1), (1, 0, 2, 7), (0, 3, 5, 2), (6, 5, 3, 4), (7, 2, 5, 6), (4, 1, 7, 6)])
me_cube_026.polygons.foreach_set('use_smooth', [True] * 6)
_uv = me_cube_026.uv_layers.new(name='UVMap')
_uv.uv.foreach_set('vector', [0.0, 0.0, 1.0, 0.0, 1.0, 1.0, 0.0, 1.0, 0.0, 0.0, 1.0, 0.0, 1.0, 1.0, 0.0, 1.0, 0.0, 0.0, 1.0, 0.0, 1.0, 1.0, 0.0, 1.0, 0.0, 0.0, 1.0, 0.0, 1.0, 1.0, 0.0, 1.0, 0.0, 0.0, 1.0, 0.0, 1.0, 1.0, 0.0, 1.0, 0.0, 0.0, 1.0, 0.0, 1.0, 1.0, 0.0, 1.0])
me_cube_026.materials.append(mat_material)
me_cube_026.use_mirror_vertex_groups = False
me_cube_026.update()
me_cube_027 = bpy.data.meshes.new('Cube.027')
me_cube_027.from_pydata([(0.1463, 0.1463, 0.1957), (0.2072, 0.2072, -0.006541), (0.1463, -0.1463, 0.1957), (-0.1463, 0.1463, 0.1957), (-0.2072, 0.2072, -0.006541), (-0.1463, -0.1463, 0.1957), (-0.2072, -0.2072, -0.006541), (0.2072, -0.2072, -0.006541)], [], [(4, 3, 0, 1), (1, 0, 2, 7), (0, 3, 5, 2), (6, 5, 3, 4), (7, 2, 5, 6), (4, 1, 7, 6)])
me_cube_027.polygons.foreach_set('use_smooth', [True] * 6)
_uv = me_cube_027.uv_layers.new(name='UVMap')
_uv.uv.foreach_set('vector', [0.0, 0.0, 1.0, 0.0, 1.0, 1.0, 0.0, 1.0, 0.0, 0.0, 1.0, 0.0, 1.0, 1.0, 0.0, 1.0, 0.0, 0.0, 1.0, 0.0, 1.0, 1.0, 0.0, 1.0, 0.0, 0.0, 1.0, 0.0, 1.0, 1.0, 0.0, 1.0, 0.0, 0.0, 1.0, 0.0, 1.0, 1.0, 0.0, 1.0, 0.0, 0.0, 1.0, 0.0, 1.0, 1.0, 0.0, 1.0])
me_cube_027.materials.append(mat_material)
me_cube_027.use_mirror_vertex_groups = False
me_cube_027.update()
me_cube_028 = bpy.data.meshes.new('Cube.028')
me_cube_028.from_pydata([(0.1463, 0.1463, 0.1957), (0.2072, 0.2072, -0.006541), (0.1463, -0.1463, 0.1957), (-0.1463, 0.1463, 0.1957), (-0.2072, 0.2072, -0.006541), (-0.1463, -0.1463, 0.1957), (-0.2072, -0.2072, -0.006541), (0.2072, -0.2072, -0.006541)], [], [(4, 3, 0, 1), (1, 0, 2, 7), (0, 3, 5, 2), (6, 5, 3, 4), (7, 2, 5, 6), (4, 1, 7, 6)])
me_cube_028.polygons.foreach_set('use_smooth', [True] * 6)
_uv = me_cube_028.uv_layers.new(name='UVMap')
_uv.uv.foreach_set('vector', [0.0, 0.0, 1.0, 0.0, 1.0, 1.0, 0.0, 1.0, 0.0, 0.0, 1.0, 0.0, 1.0, 1.0, 0.0, 1.0, 0.0, 0.0, 1.0, 0.0, 1.0, 1.0, 0.0, 1.0, 0.0, 0.0, 1.0, 0.0, 1.0, 1.0, 0.0, 1.0, 0.0, 0.0, 1.0, 0.0, 1.0, 1.0, 0.0, 1.0, 0.0, 0.0, 1.0, 0.0, 1.0, 1.0, 0.0, 1.0])
me_cube_028.materials.append(mat_material)
me_cube_028.use_mirror_vertex_groups = False
me_cube_028.update()
me_cube_029 = bpy.data.meshes.new('Cube.029')
me_cube_029.from_pydata([(0.1463, 0.1463, 0.1957), (0.2072, 0.2072, -0.006541), (0.1463, -0.1463, 0.1957), (-0.1463, 0.1463, 0.1957), (-0.2072, 0.2072, -0.006541), (-0.1463, -0.1463, 0.1957), (-0.2072, -0.2072, -0.006541), (0.2072, -0.2072, -0.006541)], [], [(4, 3, 0, 1), (1, 0, 2, 7), (0, 3, 5, 2), (6, 5, 3, 4), (7, 2, 5, 6), (4, 1, 7, 6)])
me_cube_029.polygons.foreach_set('use_smooth', [True] * 6)
_uv = me_cube_029.uv_layers.new(name='UVMap')
_uv.uv.foreach_set('vector', [0.0, 0.0, 1.0, 0.0, 1.0, 1.0, 0.0, 1.0, 0.0, 0.0, 1.0, 0.0, 1.0, 1.0, 0.0, 1.0, 0.0, 0.0, 1.0, 0.0, 1.0, 1.0, 0.0, 1.0, 0.0, 0.0, 1.0, 0.0, 1.0, 1.0, 0.0, 1.0, 0.0, 0.0, 1.0, 0.0, 1.0, 1.0, 0.0, 1.0, 0.0, 0.0, 1.0, 0.0, 1.0, 1.0, 0.0, 1.0])
me_cube_029.materials.append(mat_material)
me_cube_029.use_mirror_vertex_groups = False
me_cube_029.update()
me_cube_030 = bpy.data.meshes.new('Cube.030')
me_cube_030.from_pydata([(0.1463, 0.1463, 0.1957), (0.2072, 0.2072, -0.006541), (0.1463, -0.1463, 0.1957), (-0.1463, 0.1463, 0.1957), (-0.2072, 0.2072, -0.006541), (-0.1463, -0.1463, 0.1957), (-0.2072, -0.2072, -0.006541), (0.2072, -0.2072, -0.006541)], [], [(4, 3, 0, 1), (1, 0, 2, 7), (0, 3, 5, 2), (6, 5, 3, 4), (7, 2, 5, 6), (4, 1, 7, 6)])
me_cube_030.polygons.foreach_set('use_smooth', [True] * 6)
_uv = me_cube_030.uv_layers.new(name='UVMap')
_uv.uv.foreach_set('vector', [0.0, 0.0, 1.0, 0.0, 1.0, 1.0, 0.0, 1.0, 0.0, 0.0, 1.0, 0.0, 1.0, 1.0, 0.0, 1.0, 0.0, 0.0, 1.0, 0.0, 1.0, 1.0, 0.0, 1.0, 0.0, 0.0, 1.0, 0.0, 1.0, 1.0, 0.0, 1.0, 0.0, 0.0, 1.0, 0.0, 1.0, 1.0, 0.0, 1.0, 0.0, 0.0, 1.0, 0.0, 1.0, 1.0, 0.0, 1.0])
me_cube_030.materials.append(mat_material)
me_cube_030.use_mirror_vertex_groups = False
me_cube_030.update()
me_cube_031 = bpy.data.meshes.new('Cube.031')
me_cube_031.from_pydata([(0.1463, 0.1463, 0.1957), (0.2072, 0.2072, -0.006541), (0.1463, -0.1463, 0.1957), (-0.1463, 0.1463, 0.1957), (-0.2072, 0.2072, -0.006541), (-0.1463, -0.1463, 0.1957), (-0.2072, -0.2072, -0.006541), (0.2072, -0.2072, -0.006541)], [], [(4, 3, 0, 1), (1, 0, 2, 7), (0, 3, 5, 2), (6, 5, 3, 4), (7, 2, 5, 6), (4, 1, 7, 6)])
me_cube_031.polygons.foreach_set('use_smooth', [True] * 6)
_uv = me_cube_031.uv_layers.new(name='UVMap')
_uv.uv.foreach_set('vector', [0.0, 0.0, 1.0, 0.0, 1.0, 1.0, 0.0, 1.0, 0.0, 0.0, 1.0, 0.0, 1.0, 1.0, 0.0, 1.0, 0.0, 0.0, 1.0, 0.0, 1.0, 1.0, 0.0, 1.0, 0.0, 0.0, 1.0, 0.0, 1.0, 1.0, 0.0, 1.0, 0.0, 0.0, 1.0, 0.0, 1.0, 1.0, 0.0, 1.0, 0.0, 0.0, 1.0, 0.0, 1.0, 1.0, 0.0, 1.0])
me_cube_031.materials.append(mat_material)
me_cube_031.use_mirror_vertex_groups = False
me_cube_031.update()
me_cube_032 = bpy.data.meshes.new('Cube.032')
me_cube_032.from_pydata([(0.1463, 0.1463, 0.1957), (0.2072, 0.2072, -0.006541), (0.1463, -0.1463, 0.1957), (-0.1463, 0.1463, 0.1957), (-0.2072, 0.2072, -0.006541), (-0.1463, -0.1463, 0.1957), (-0.2072, -0.2072, -0.006541), (0.2072, -0.2072, -0.006541)], [], [(4, 3, 0, 1), (1, 0, 2, 7), (0, 3, 5, 2), (6, 5, 3, 4), (7, 2, 5, 6), (4, 1, 7, 6)])
me_cube_032.polygons.foreach_set('use_smooth', [True] * 6)
_uv = me_cube_032.uv_layers.new(name='UVMap')
_uv.uv.foreach_set('vector', [0.0, 0.0, 1.0, 0.0, 1.0, 1.0, 0.0, 1.0, 0.0, 0.0, 1.0, 0.0, 1.0, 1.0, 0.0, 1.0, 0.0, 0.0, 1.0, 0.0, 1.0, 1.0, 0.0, 1.0, 0.0, 0.0, 1.0, 0.0, 1.0, 1.0, 0.0, 1.0, 0.0, 0.0, 1.0, 0.0, 1.0, 1.0, 0.0, 1.0, 0.0, 0.0, 1.0, 0.0, 1.0, 1.0, 0.0, 1.0])
me_cube_032.materials.append(mat_material)
me_cube_032.use_mirror_vertex_groups = False
me_cube_032.update()
me_cube_033 = bpy.data.meshes.new('Cube.033')
me_cube_033.from_pydata([(0.1463, 0.1463, 0.1957), (0.2072, 0.2072, -0.006541), (0.1463, -0.1463, 0.1957), (-0.1463, 0.1463, 0.1957), (-0.2072, 0.2072, -0.006541), (-0.1463, -0.1463, 0.1957), (-0.2072, -0.2072, -0.006541), (0.2072, -0.2072, -0.006541)], [], [(4, 3, 0, 1), (1, 0, 2, 7), (0, 3, 5, 2), (6, 5, 3, 4), (7, 2, 5, 6), (4, 1, 7, 6)])
me_cube_033.polygons.foreach_set('use_smooth', [True] * 6)
_uv = me_cube_033.uv_layers.new(name='UVMap')
_uv.uv.foreach_set('vector', [0.0, 0.0, 1.0, 0.0, 1.0, 1.0, 0.0, 1.0, 0.0, 0.0, 1.0, 0.0, 1.0, 1.0, 0.0, 1.0, 0.0, 0.0, 1.0, 0.0, 1.0, 1.0, 0.0, 1.0, 0.0, 0.0, 1.0, 0.0, 1.0, 1.0, 0.0, 1.0, 0.0, 0.0, 1.0, 0.0, 1.0, 1.0, 0.0, 1.0, 0.0, 0.0, 1.0, 0.0, 1.0, 1.0, 0.0, 1.0])
me_cube_033.materials.append(mat_material)
me_cube_033.use_mirror_vertex_groups = False
me_cube_033.update()
me_cube_034 = bpy.data.meshes.new('Cube.034')
me_cube_034.from_pydata([(0.1463, 0.1463, 0.1957), (0.2072, 0.2072, -0.006541), (0.1463, -0.1463, 0.1957), (-0.1463, 0.1463, 0.1957), (-0.2072, 0.2072, -0.006541), (-0.1463, -0.1463, 0.1957), (-0.2072, -0.2072, -0.006541), (0.2072, -0.2072, -0.006541)], [], [(4, 3, 0, 1), (1, 0, 2, 7), (0, 3, 5, 2), (6, 5, 3, 4), (7, 2, 5, 6), (4, 1, 7, 6)])
me_cube_034.polygons.foreach_set('use_smooth', [True] * 6)
_uv = me_cube_034.uv_layers.new(name='UVMap')
_uv.uv.foreach_set('vector', [0.0, 0.0, 1.0, 0.0, 1.0, 1.0, 0.0, 1.0, 0.0, 0.0, 1.0, 0.0, 1.0, 1.0, 0.0, 1.0, 0.0, 0.0, 1.0, 0.0, 1.0, 1.0, 0.0, 1.0, 0.0, 0.0, 1.0, 0.0, 1.0, 1.0, 0.0, 1.0, 0.0, 0.0, 1.0, 0.0, 1.0, 1.0, 0.0, 1.0, 0.0, 0.0, 1.0, 0.0, 1.0, 1.0, 0.0, 1.0])
me_cube_034.materials.append(mat_material)
me_cube_034.use_mirror_vertex_groups = False
me_cube_034.update()
me_cube_035 = bpy.data.meshes.new('Cube.035')
me_cube_035.from_pydata([(0.1463, 0.1463, 0.1957), (0.2072, 0.2072, -0.006541), (0.1463, -0.1463, 0.1957), (-0.1463, 0.1463, 0.1957), (-0.2072, 0.2072, -0.006541), (-0.1463, -0.1463, 0.1957), (-0.2072, -0.2072, -0.006541), (0.2072, -0.2072, -0.006541)], [], [(4, 3, 0, 1), (1, 0, 2, 7), (0, 3, 5, 2), (6, 5, 3, 4), (7, 2, 5, 6), (4, 1, 7, 6)])
me_cube_035.polygons.foreach_set('use_smooth', [True] * 6)
_uv = me_cube_035.uv_layers.new(name='UVMap')
_uv.uv.foreach_set('vector', [0.0, 0.0, 1.0, 0.0, 1.0, 1.0, 0.0, 1.0, 0.0, 0.0, 1.0, 0.0, 1.0, 1.0, 0.0, 1.0, 0.0, 0.0, 1.0, 0.0, 1.0, 1.0, 0.0, 1.0, 0.0, 0.0, 1.0, 0.0, 1.0, 1.0, 0.0, 1.0, 0.0, 0.0, 1.0, 0.0, 1.0, 1.0, 0.0, 1.0, 0.0, 0.0, 1.0, 0.0, 1.0, 1.0, 0.0, 1.0])
me_cube_035.materials.append(mat_material)
me_cube_035.use_mirror_vertex_groups = False
me_cube_035.update()
me_cube_037 = bpy.data.meshes.new('Cube.037')
me_cube_037.from_pydata([(0.754, 0.1463, 0.1957), (0.8149, 0.2072, -0.006541), (0.754, -0.1463, 0.1957), (-0.1463, 0.1463, 0.1957), (-0.2072, 0.2072, -0.006541), (-0.1463, -0.1463, 0.1957), (-0.2072, -0.2072, -0.006541), (0.8149, -0.2072, -0.006541)], [], [(4, 3, 0, 1), (1, 0, 2, 7), (0, 3, 5, 2), (6, 5, 3, 4), (7, 2, 5, 6), (4, 1, 7, 6)])
me_cube_037.polygons.foreach_set('use_smooth', [True] * 6)
_uv = me_cube_037.uv_layers.new(name='UVMap')
_uv.uv.foreach_set('vector', [0.0, 0.0, 1.0, 0.0, 1.0, 1.0, 0.0, 1.0, 0.0, 0.0, 1.0, 0.0, 1.0, 1.0, 0.0, 1.0, 0.0, 0.0, 1.0, 0.0, 1.0, 1.0, 0.0, 1.0, 0.0, 0.0, 1.0, 0.0, 1.0, 1.0, 0.0, 1.0, 0.0, 0.0, 1.0, 0.0, 1.0, 1.0, 0.0, 1.0, 0.0, 0.0, 1.0, 0.0, 1.0, 1.0, 0.0, 1.0])
me_cube_037.materials.append(mat_material)
me_cube_037.use_mirror_vertex_groups = False
me_cube_037.update()
me_cube_038 = bpy.data.meshes.new('Cube.038')
me_cube_038.from_pydata([(0.4759, 0.1463, 0.1957), (0.5368, 0.2072, -0.006541), (0.4759, -0.1463, 0.1957), (-0.1463, 0.1463, 0.1957), (-0.2072, 0.2072, -0.006541), (-0.1463, -0.1463, 0.1957), (-0.2072, -0.2072, -0.006541), (0.5368, -0.2072, -0.006541)], [], [(4, 3, 0, 1), (1, 0, 2, 7), (0, 3, 5, 2), (6, 5, 3, 4), (7, 2, 5, 6), (4, 1, 7, 6)])
me_cube_038.polygons.foreach_set('use_smooth', [True] * 6)
_uv = me_cube_038.uv_layers.new(name='UVMap')
_uv.uv.foreach_set('vector', [0.0, 0.0, 1.0, 0.0, 1.0, 1.0, 0.0, 1.0, 0.0, 0.0, 1.0, 0.0, 1.0, 1.0, 0.0, 1.0, 0.0, 0.0, 1.0, 0.0, 1.0, 1.0, 0.0, 1.0, 0.0, 0.0, 1.0, 0.0, 1.0, 1.0, 0.0, 1.0, 0.0, 0.0, 1.0, 0.0, 1.0, 1.0, 0.0, 1.0, 0.0, 0.0, 1.0, 0.0, 1.0, 1.0, 0.0, 1.0])
me_cube_038.materials.append(mat_material)
me_cube_038.use_mirror_vertex_groups = False
me_cube_038.update()
me_cube_039 = bpy.data.meshes.new('Cube.039')
me_cube_039.from_pydata([(0.1332, 0.1463, 0.1957), (0.1941, 0.2072, -0.006541), (0.1332, -0.1463, 0.1957), (0.1941, -0.2072, -0.006541), (-0.638, 0.1463, 0.1957), (-0.6989, 0.2072, -0.006541), (-0.638, -0.1463, 0.1957), (-0.6989, -0.2072, -0.006541)], [], [(0, 4, 6, 2), (3, 2, 6, 7), (7, 6, 4, 5), (5, 1, 3, 7), (1, 0, 2, 3), (5, 4, 0, 1)])
me_cube_039.polygons.foreach_set('use_smooth', [True] * 6)
_uv = me_cube_039.uv_layers.new(name='UVMap')
_uv.uv.foreach_set('vector', [0.0, 0.0, 1.0, 0.0, 1.0, 1.0, 0.0, 1.0, 0.0, 0.0, 1.0, 0.0, 1.0, 1.0, 0.0, 1.0, 0.0, 0.0, 1.0, 0.0, 1.0, 1.0, 0.0, 1.0, 0.0, 0.0, 1.0, 0.0, 1.0, 1.0, 0.0, 1.0, 0.0, 0.0, 1.0, 0.0, 1.0, 1.0, 0.0, 1.0, 0.0, 0.0, 1.0, 0.0, 1.0, 1.0, 0.0, 1.0])
me_cube_039.materials.append(mat_material)
me_cube_039.use_mirror_vertex_groups = False
me_cube_039.update()
me_cube_040 = bpy.data.meshes.new('Cube.040')
me_cube_040.from_pydata([(0.3326, 0.1463, 0.1957), (0.3935, 0.2072, -0.006541), (0.3326, -0.1463, 0.1957), (0.3935, -0.2072, -0.006541), (-0.638, 0.1463, 0.1957), (-0.6989, 0.2072, -0.006541), (-0.638, -0.1463, 0.1957), (-0.6989, -0.2072, -0.006541)], [], [(0, 4, 6, 2), (3, 2, 6, 7), (7, 6, 4, 5), (5, 1, 3, 7), (1, 0, 2, 3), (5, 4, 0, 1)])
me_cube_040.polygons.foreach_set('use_smooth', [True] * 6)
_uv = me_cube_040.uv_layers.new(name='UVMap')
_uv.uv.foreach_set('vector', [0.0, 0.0, 1.0, 0.0, 1.0, 1.0, 0.0, 1.0, 0.0, 0.0, 1.0, 0.0, 1.0, 1.0, 0.0, 1.0, 0.0, 0.0, 1.0, 0.0, 1.0, 1.0, 0.0, 1.0, 0.0, 0.0, 1.0, 0.0, 1.0, 1.0, 0.0, 1.0, 0.0, 0.0, 1.0, 0.0, 1.0, 1.0, 0.0, 1.0, 0.0, 0.0, 1.0, 0.0, 1.0, 1.0, 0.0, 1.0])
me_cube_040.materials.append(mat_material)
me_cube_040.use_mirror_vertex_groups = False
me_cube_040.update()
me_cube_041 = bpy.data.meshes.new('Cube.041')
me_cube_041.from_pydata([(0.4402, 0.1463, 0.1957), (0.5011, 0.2072, -0.006541), (0.4402, -0.1463, 0.1957), (0.5011, -0.2072, -0.006541), (-0.638, 0.1463, 0.1957), (-0.6989, 0.2072, -0.006541), (-0.638, -0.1463, 0.1957), (-0.6989, -0.2072, -0.006541)], [], [(0, 4, 6, 2), (3, 2, 6, 7), (7, 6, 4, 5), (5, 1, 3, 7), (1, 0, 2, 3), (5, 4, 0, 1)])
me_cube_041.polygons.foreach_set('use_smooth', [True] * 6)
_uv = me_cube_041.uv_layers.new(name='UVMap')
_uv.uv.foreach_set('vector', [0.0, 0.0, 1.0, 0.0, 1.0, 1.0, 0.0, 1.0, 0.0, 0.0, 1.0, 0.0, 1.0, 1.0, 0.0, 1.0, 0.0, 0.0, 1.0, 0.0, 1.0, 1.0, 0.0, 1.0, 0.0, 0.0, 1.0, 0.0, 1.0, 1.0, 0.0, 1.0, 0.0, 0.0, 1.0, 0.0, 1.0, 1.0, 0.0, 1.0, 0.0, 0.0, 1.0, 0.0, 1.0, 1.0, 0.0, 1.0])
me_cube_041.materials.append(mat_material)
me_cube_041.use_mirror_vertex_groups = False
me_cube_041.update()
me_cube_042 = bpy.data.meshes.new('Cube.042')
me_cube_042.from_pydata([(0.6839, 0.1463, 0.1957), (0.7448, 0.2072, -0.006541), (0.6839, -0.1463, 0.1957), (0.7448, -0.2072, -0.006541), (-0.638, 0.1463, 0.1957), (-0.6989, 0.2072, -0.006541), (-0.638, -0.1463, 0.1957), (-0.6989, -0.2072, -0.006541)], [], [(0, 4, 6, 2), (3, 2, 6, 7), (7, 6, 4, 5), (5, 1, 3, 7), (1, 0, 2, 3), (5, 4, 0, 1)])
me_cube_042.polygons.foreach_set('use_smooth', [True] * 6)
_uv = me_cube_042.uv_layers.new(name='UVMap')
_uv.uv.foreach_set('vector', [0.0, 0.0, 1.0, 0.0, 1.0, 1.0, 0.0, 1.0, 0.0, 0.0, 1.0, 0.0, 1.0, 1.0, 0.0, 1.0, 0.0, 0.0, 1.0, 0.0, 1.0, 1.0, 0.0, 1.0, 0.0, 0.0, 1.0, 0.0, 1.0, 1.0, 0.0, 1.0, 0.0, 0.0, 1.0, 0.0, 1.0, 1.0, 0.0, 1.0, 0.0, 0.0, 1.0, 0.0, 1.0, 1.0, 0.0, 1.0])
me_cube_042.materials.append(mat_material)
me_cube_042.use_mirror_vertex_groups = False
me_cube_042.update()
me_cube_043 = bpy.data.meshes.new('Cube.043')
me_cube_043.from_pydata([(3.306, 0.71, -0.37), (3.306, 0.71, 0.03201), (3.306, -2.017, -0.37), (-3.416, 0.71, -0.37), (-3.416, 0.71, 0.03201), (-3.416, -2.017, -0.37), (3.306, -2.071, -0.01743), (3.306, -2.071, -0.37), (-3.416, -2.071, -0.37), (-3.416, -2.071, -0.01743), (3.306, -2.137, -0.37), (-3.416, -2.137, -0.37), (3.306, -2.453, 0.03201), (3.306, -2.453, -0.37), (-3.416, -2.453, -0.37), (-3.416, -2.453, 0.03201), (3.306, -2.519, 0.03201), (3.306, -2.519, -0.37), (-3.416, -2.519, -0.37), (-3.416, -2.519, 0.03201), (3.306, -1.982, 0.03201), (3.306, -2.043, 0.00804), (3.306, -2.017, -0.003375), (-3.416, -2.043, 0.00804), (-3.416, -1.982, 0.03201), (-3.416, -2.017, -0.003375), (3.306, -2.108, 0.01079), (3.306, -2.172, 0.03201), (3.306, -2.137, -0.003375), (-3.416, -2.172, 0.03201), (-3.416, -2.108, 0.01079), (-3.416, -2.137, -0.003375)], [], [(21, 23, 9, 6), (2, 22, 21, 6, 7), (7, 6, 26, 28, 10), (3, 4, 1, 0), (2, 5, 3, 0), (0, 1, 20, 22, 2), (10, 28, 27, 12, 13), (23, 25, 5, 8, 9), (5, 25, 24, 4, 3), (5, 2, 7, 8), (29, 31, 11, 14, 15), (27, 29, 15, 12), (8, 7, 10, 11), (15, 14, 18, 19), (9, 8, 11, 31, 30), (11, 10, 13, 14), (6, 9, 30, 26), (17, 16, 19, 18), (14, 13, 17, 18), (12, 15, 19, 16), (13, 12, 16, 17), (20, 21, 22), (23, 24, 25), (26, 27, 28), (29, 30, 31), (20, 24, 23, 21), (26, 30, 29, 27), (24, 20, 1, 4)])
me_cube_043.polygons.foreach_set('use_smooth', [True] * 28)
_uv = me_cube_043.uv_layers.new(name='UVMap')
_uv.uv.foreach_set('vector', [1.0, 0.4781, 2.98e-08, 0.4781, 2.98e-08, 0.474, 1.0, 0.474, 0.482, 0.4635, 0.482, 0.518, 0.4781, 0.5197, 0.474, 0.516, 0.474, 0.4635, 0.474, 0.4635, 0.474, 0.516, 0.4684, 0.5202, 0.4641, 0.518, 0.4641, 0.4635, -5.96e-08, 0.4635, -5.96e-08, 0.5233, 1.0, 0.5233, 1.0, 0.4635, 1.0, 0.482, 2.98e-08, 0.482, -5.96e-08, 0.8876, 1.0, 0.8876, 0.8876, 0.4635, 0.8876, 0.5233, 0.4872, 0.5233, 0.482, 0.518, 0.482, 0.4635, 0.4641, 0.4635, 0.4641, 0.518, 0.4589, 0.5233, 0.4171, 0.5233, 0.4171, 0.4635, 0.4781, 0.5197, 0.482, 0.518, 0.482, 0.4635, 0.474, 0.4635, 0.474, 0.516, 0.482, 0.4635, 0.482, 0.518, 0.4872, 0.5233, 0.8876, 0.5233, 0.8876, 0.4635, 2.98e-08, 0.482, 1.0, 0.482, 1.0, 0.474, 2.98e-08, 0.474, 0.4589, 0.5233, 0.4641, 0.518, 0.4641, 0.4635, 0.4171, 0.4635, 0.4171, 0.5233, 1.0, 0.4589, 2.98e-08, 0.4589, 2.98e-08, 0.4171, 1.0, 0.4171, 2.98e-08, 0.474, 1.0, 0.474, 1.0, 0.4641, 2.98e-08, 0.4641, 0.4171, 0.5233, 0.4171, 0.4635, 0.4072, 0.4635, 0.4072, 0.5233, 0.474, 0.516, 0.474, 0.4635, 0.4641, 0.4635, 0.4641, 0.518, 0.4684, 0.5202, 2.98e-08, 0.4641, 1.0, 0.4641, 1.0, 0.4171, 2.98e-08, 0.4171, 1.0, 0.474, 2.98e-08, 0.474, 2.98e-08, 0.4684, 1.0, 0.4684, 1.0, 0.4635, 1.0, 0.5233, 2.98e-08, 0.5233, 2.98e-08, 0.4635, 2.98e-08, 0.4171, 1.0, 0.4171, 1.0, 0.4072, 2.98e-08, 0.4072, 1.0, 0.4171, 2.98e-08, 0.4171, 2.98e-08, 0.4072, 1.0, 0.4072, 0.4171, 0.4635, 0.4171, 0.5233, 0.4072, 0.5233, 0.4072, 0.4635, 0.4872, 0.5233, 0.4781, 0.5197, 0.482, 0.518, 0.4781, 0.5197, 0.4872, 0.5233, 0.482, 0.518, 0.4684, 0.5202, 0.4589, 0.5233, 0.4641, 0.518, 0.4589, 0.5233, 0.4684, 0.5202, 0.4641, 0.518, 1.0, 0.4872, 2.98e-08, 0.4872, 2.98e-08, 0.4781, 1.0, 0.4781, 1.0, 0.4684, 2.98e-08, 0.4684, 2.98e-08, 0.4589, 1.0, 0.4589, 2.98e-08, 0.4872, 1.0, 0.4872, 1.0, 0.8876, -5.96e-08, 0.8876])
me_cube_043.update()

# ---- objects
ob_key = bpy.data.objects.new('Key', me_cube)
ob_cube_001 = bpy.data.objects.new('Cube.001', me_cube_001)
ob_cube_002 = bpy.data.objects.new('Cube.002', me_cube_002)
ob_cube_003 = bpy.data.objects.new('Cube.003', me_cube_003)
ob_cube_004 = bpy.data.objects.new('Cube.004', me_cube_004)
ob_cube_005 = bpy.data.objects.new('Cube.005', me_cube_005)
ob_cube_006 = bpy.data.objects.new('Cube.006', me_cube_006)
ob_cube_007 = bpy.data.objects.new('Cube.007', me_cube_007)
ob_cube_008 = bpy.data.objects.new('Cube.008', me_cube_008)
ob_cube_009 = bpy.data.objects.new('Cube.009', me_cube_009)
ob_cube_010 = bpy.data.objects.new('Cube.010', me_cube_010)
ob_cube_011 = bpy.data.objects.new('Cube.011', me_cube_011)
ob_cube_012 = bpy.data.objects.new('Cube.012', me_cube_012)
ob_cube_013 = bpy.data.objects.new('Cube.013', me_cube_013)
ob_cube_014 = bpy.data.objects.new('Cube.014', me_cube_014)
ob_cube_015 = bpy.data.objects.new('Cube.015', me_cube_015)
ob_cube_016 = bpy.data.objects.new('Cube.016', me_cube_016)
ob_cube_017 = bpy.data.objects.new('Cube.017', me_cube_017)
ob_cube_018 = bpy.data.objects.new('Cube.018', me_cube_018)
ob_cube_019 = bpy.data.objects.new('Cube.019', me_cube_019)
ob_cube_020 = bpy.data.objects.new('Cube.020', me_cube_020)
ob_cube_021 = bpy.data.objects.new('Cube.021', me_cube_021)
ob_cube_022 = bpy.data.objects.new('Cube.022', me_cube_022)
ob_cube_023 = bpy.data.objects.new('Cube.023', me_cube_023)
ob_cube_024 = bpy.data.objects.new('Cube.024', me_cube_024)
ob_cube_025 = bpy.data.objects.new('Cube.025', me_cube_025)
ob_cube_026 = bpy.data.objects.new('Cube.026', me_cube_026)
ob_cube_027 = bpy.data.objects.new('Cube.027', me_cube_027)
ob_cube_028 = bpy.data.objects.new('Cube.028', me_cube_028)
ob_cube_029 = bpy.data.objects.new('Cube.029', me_cube_029)
ob_cube_030 = bpy.data.objects.new('Cube.030', me_cube_030)
ob_cube_031 = bpy.data.objects.new('Cube.031', me_cube_031)
ob_cube_032 = bpy.data.objects.new('Cube.032', me_cube_032)
ob_cube_033 = bpy.data.objects.new('Cube.033', me_cube_033)
ob_cube_034 = bpy.data.objects.new('Cube.034', me_cube_034)
ob_cube_035 = bpy.data.objects.new('Cube.035', me_cube_035)
ob_cube_036 = bpy.data.objects.new('Cube.036', me_cube_037)
ob_cube_037 = bpy.data.objects.new('Cube.037', me_cube_038)
ob_cube_038 = bpy.data.objects.new('Cube.038', me_cube_039)
ob_cube_039 = bpy.data.objects.new('Cube.039', me_cube_040)
ob_cube_040 = bpy.data.objects.new('Cube.040', me_cube_041)
ob_cube_041 = bpy.data.objects.new('Cube.041', me_cube_042)
ob_cube = bpy.data.objects.new('Cube', me_cube_043)

# ---- transforms, parenting, visibility, modifiers, constraints
ob_key.location = (-2.111, 0.1404, 0.02594)
ob_key.scale = (1.0, 1.205, 1.0)
ob_key.lock_rotations_4d = False
ob_key.empty_display_type = 'ARROWS'
ob_key.lineart.crease_threshold = 0.0
_m = ob_key.modifiers.new('Auto Smooth', 'NODES')
_m.node_group = ng_auto_smooth
_gi = [s.identifier for s in ng_auto_smooth.interface.items_tree if s.item_type == 'SOCKET' and s.in_out == 'INPUT']
_m[_gi[1]] = 0.5236  # Angle
ob_cube_001.location = (-1.901, -0.437, 0.02594)
ob_cube_001.scale = (1.0, 1.205, 1.0)
ob_cube_001.lock_rotations_4d = False
ob_cube_001.empty_display_type = 'ARROWS'
ob_cube_001.lineart.crease_threshold = 0.0
_m = ob_cube_001.modifiers.new('Auto Smooth', 'NODES')
_m.node_group = ng_auto_smooth
_gi = [s.identifier for s in ng_auto_smooth.interface.items_tree if s.item_type == 'SOCKET' and s.in_out == 'INPUT']
_m[_gi[1]] = 0.5236  # Angle
ob_cube_002.location = (-1.809, -1.014, 0.02594)
ob_cube_002.scale = (1.0, 1.205, 1.0)
ob_cube_002.lock_rotations_4d = False
ob_cube_002.empty_display_type = 'ARROWS'
ob_cube_002.lineart.crease_threshold = 0.0
_m = ob_cube_002.modifiers.new('Auto Smooth', 'NODES')
_m.node_group = ng_auto_smooth
_gi = [s.identifier for s in ng_auto_smooth.interface.items_tree if s.item_type == 'SOCKET' and s.in_out == 'INPUT']
_m[_gi[1]] = 0.5236  # Angle
ob_cube_003.location = (-1.559, -1.592, 0.02594)
ob_cube_003.scale = (1.0, 1.205, 1.0)
ob_cube_003.lock_rotations_4d = False
ob_cube_003.empty_display_type = 'ARROWS'
ob_cube_003.lineart.crease_threshold = 0.0
_m = ob_cube_003.modifiers.new('Auto Smooth', 'NODES')
_m.node_group = ng_auto_smooth
_gi = [s.identifier for s in ng_auto_smooth.interface.items_tree if s.item_type == 'SOCKET' and s.in_out == 'INPUT']
_m[_gi[1]] = 0.5236  # Angle
ob_cube_004.location = (-1.062, -1.592, 0.02594)
ob_cube_004.scale = (1.0, 1.205, 1.0)
ob_cube_004.lock_rotations_4d = False
ob_cube_004.empty_display_type = 'ARROWS'
ob_cube_004.lineart.crease_threshold = 0.0
_m = ob_cube_004.modifiers.new('Auto Smooth', 'NODES')
_m.node_group = ng_auto_smooth
_gi = [s.identifier for s in ng_auto_smooth.interface.items_tree if s.item_type == 'SOCKET' and s.in_out == 'INPUT']
_m[_gi[1]] = 0.5236  # Angle
ob_cube_005.location = (-0.5649, -1.592, 0.02594)
ob_cube_005.scale = (1.0, 1.205, 1.0)
ob_cube_005.lock_rotations_4d = False
ob_cube_005.empty_display_type = 'ARROWS'
ob_cube_005.lineart.crease_threshold = 0.0
_m = ob_cube_005.modifiers.new('Auto Smooth', 'NODES')
_m.node_group = ng_auto_smooth
_gi = [s.identifier for s in ng_auto_smooth.interface.items_tree if s.item_type == 'SOCKET' and s.in_out == 'INPUT']
_m[_gi[1]] = 0.5236  # Angle
ob_cube_006.location = (-0.06766, -1.592, 0.02594)
ob_cube_006.scale = (1.0, 1.205, 1.0)
ob_cube_006.lock_rotations_4d = False
ob_cube_006.empty_display_type = 'ARROWS'
ob_cube_006.lineart.crease_threshold = 0.0
_m = ob_cube_006.modifiers.new('Auto Smooth', 'NODES')
_m.node_group = ng_auto_smooth
_gi = [s.identifier for s in ng_auto_smooth.interface.items_tree if s.item_type == 'SOCKET' and s.in_out == 'INPUT']
_m[_gi[1]] = 0.5236  # Angle
ob_cube_007.location = (0.4296, -1.592, 0.02594)
ob_cube_007.scale = (1.0, 1.205, 1.0)
ob_cube_007.lock_rotations_4d = False
ob_cube_007.empty_display_type = 'ARROWS'
ob_cube_007.lineart.crease_threshold = 0.0
_m = ob_cube_007.modifiers.new('Auto Smooth', 'NODES')
_m.node_group = ng_auto_smooth
_gi = [s.identifier for s in ng_auto_smooth.interface.items_tree if s.item_type == 'SOCKET' and s.in_out == 'INPUT']
_m[_gi[1]] = 0.5236  # Angle
ob_cube_008.location = (0.9268, -1.592, 0.02594)
ob_cube_008.scale = (1.0, 1.205, 1.0)
ob_cube_008.lock_rotations_4d = False
ob_cube_008.empty_display_type = 'ARROWS'
ob_cube_008.lineart.crease_threshold = 0.0
_m = ob_cube_008.modifiers.new('Auto Smooth', 'NODES')
_m.node_group = ng_auto_smooth
_gi = [s.identifier for s in ng_auto_smooth.interface.items_tree if s.item_type == 'SOCKET' and s.in_out == 'INPUT']
_m[_gi[1]] = 0.5236  # Angle
ob_cube_009.location = (1.424, -1.592, 0.02594)
ob_cube_009.scale = (1.0, 1.205, 1.0)
ob_cube_009.lock_rotations_4d = False
ob_cube_009.empty_display_type = 'ARROWS'
ob_cube_009.lineart.crease_threshold = 0.0
_m = ob_cube_009.modifiers.new('Auto Smooth', 'NODES')
_m.node_group = ng_auto_smooth
_gi = [s.identifier for s in ng_auto_smooth.interface.items_tree if s.item_type == 'SOCKET' and s.in_out == 'INPUT']
_m[_gi[1]] = 0.5236  # Angle
ob_cube_010.location = (-1.613, 0.1404, 0.02594)
ob_cube_010.scale = (1.0, 1.205, 1.0)
ob_cube_010.lock_rotations_4d = False
ob_cube_010.empty_display_type = 'ARROWS'
ob_cube_010.lineart.crease_threshold = 0.0
_m = ob_cube_010.modifiers.new('Auto Smooth', 'NODES')
_m.node_group = ng_auto_smooth
_gi = [s.identifier for s in ng_auto_smooth.interface.items_tree if s.item_type == 'SOCKET' and s.in_out == 'INPUT']
_m[_gi[1]] = 0.5236  # Angle
ob_cube_011.location = (-1.116, 0.1404, 0.02594)
ob_cube_011.scale = (1.0, 1.205, 1.0)
ob_cube_011.lock_rotations_4d = False
ob_cube_011.empty_display_type = 'ARROWS'
ob_cube_011.lineart.crease_threshold = 0.0
_m = ob_cube_011.modifiers.new('Auto Smooth', 'NODES')
_m.node_group = ng_auto_smooth
_gi = [s.identifier for s in ng_auto_smooth.interface.items_tree if s.item_type == 'SOCKET' and s.in_out == 'INPUT']
_m[_gi[1]] = 0.5236  # Angle
ob_cube_012.location = (-0.619, 0.1404, 0.02594)
ob_cube_012.scale = (1.0, 1.205, 1.0)
ob_cube_012.lock_rotations_4d = False
ob_cube_012.empty_display_type = 'ARROWS'
ob_cube_012.lineart.crease_threshold = 0.0
_m = ob_cube_012.modifiers.new('Auto Smooth', 'NODES')
_m.node_group = ng_auto_smooth
_gi = [s.identifier for s in ng_auto_smooth.interface.items_tree if s.item_type == 'SOCKET' and s.in_out == 'INPUT']
_m[_gi[1]] = 0.5236  # Angle
ob_cube_013.location = (-0.1217, 0.1404, 0.02594)
ob_cube_013.scale = (1.0, 1.205, 1.0)
ob_cube_013.lock_rotations_4d = False
ob_cube_013.empty_display_type = 'ARROWS'
ob_cube_013.lineart.crease_threshold = 0.0
_m = ob_cube_013.modifiers.new('Auto Smooth', 'NODES')
_m.node_group = ng_auto_smooth
_gi = [s.identifier for s in ng_auto_smooth.interface.items_tree if s.item_type == 'SOCKET' and s.in_out == 'INPUT']
_m[_gi[1]] = 0.5236  # Angle
ob_cube_014.location = (0.3755, 0.1404, 0.02594)
ob_cube_014.scale = (1.0, 1.205, 1.0)
ob_cube_014.lock_rotations_4d = False
ob_cube_014.empty_display_type = 'ARROWS'
ob_cube_014.lineart.crease_threshold = 0.0
_m = ob_cube_014.modifiers.new('Auto Smooth', 'NODES')
_m.node_group = ng_auto_smooth
_gi = [s.identifier for s in ng_auto_smooth.interface.items_tree if s.item_type == 'SOCKET' and s.in_out == 'INPUT']
_m[_gi[1]] = 0.5236  # Angle
ob_cube_015.location = (0.8728, 0.1404, 0.02594)
ob_cube_015.scale = (1.0, 1.205, 1.0)
ob_cube_015.lock_rotations_4d = False
ob_cube_015.empty_display_type = 'ARROWS'
ob_cube_015.lineart.crease_threshold = 0.0
_m = ob_cube_015.modifiers.new('Auto Smooth', 'NODES')
_m.node_group = ng_auto_smooth
_gi = [s.identifier for s in ng_auto_smooth.interface.items_tree if s.item_type == 'SOCKET' and s.in_out == 'INPUT']
_m[_gi[1]] = 0.5236  # Angle
ob_cube_016.location = (1.37, 0.1404, 0.02594)
ob_cube_016.scale = (1.0, 1.205, 1.0)
ob_cube_016.lock_rotations_4d = False
ob_cube_016.empty_display_type = 'ARROWS'
ob_cube_016.lineart.crease_threshold = 0.0
_m = ob_cube_016.modifiers.new('Auto Smooth', 'NODES')
_m.node_group = ng_auto_smooth
_gi = [s.identifier for s in ng_auto_smooth.interface.items_tree if s.item_type == 'SOCKET' and s.in_out == 'INPUT']
_m[_gi[1]] = 0.5236  # Angle
ob_cube_017.location = (1.867, 0.1404, 0.02594)
ob_cube_017.scale = (1.0, 1.205, 1.0)
ob_cube_017.lock_rotations_4d = False
ob_cube_017.empty_display_type = 'ARROWS'
ob_cube_017.lineart.crease_threshold = 0.0
_m = ob_cube_017.modifiers.new('Auto Smooth', 'NODES')
_m.node_group = ng_auto_smooth
_gi = [s.identifier for s in ng_auto_smooth.interface.items_tree if s.item_type == 'SOCKET' and s.in_out == 'INPUT']
_m[_gi[1]] = 0.5236  # Angle
ob_cube_018.location = (2.364, 0.1404, 0.02594)
ob_cube_018.scale = (1.0, 1.205, 1.0)
ob_cube_018.lock_rotations_4d = False
ob_cube_018.empty_display_type = 'ARROWS'
ob_cube_018.lineart.crease_threshold = 0.0
_m = ob_cube_018.modifiers.new('Auto Smooth', 'NODES')
_m.node_group = ng_auto_smooth
_gi = [s.identifier for s in ng_auto_smooth.interface.items_tree if s.item_type == 'SOCKET' and s.in_out == 'INPUT']
_m[_gi[1]] = 0.5236  # Angle
ob_cube_019.location = (-1.403, -0.437, 0.02594)
ob_cube_019.scale = (1.0, 1.205, 1.0)
ob_cube_019.lock_rotations_4d = False
ob_cube_019.empty_display_type = 'ARROWS'
ob_cube_019.lineart.crease_threshold = 0.0
_m = ob_cube_019.modifiers.new('Auto Smooth', 'NODES')
_m.node_group = ng_auto_smooth
_gi = [s.identifier for s in ng_auto_smooth.interface.items_tree if s.item_type == 'SOCKET' and s.in_out == 'INPUT']
_m[_gi[1]] = 0.5236  # Angle
ob_cube_020.location = (-0.9062, -0.437, 0.02594)
ob_cube_020.scale = (1.0, 1.205, 1.0)
ob_cube_020.lock_rotations_4d = False
ob_cube_020.empty_display_type = 'ARROWS'
ob_cube_020.lineart.crease_threshold = 0.0
_m = ob_cube_020.modifiers.new('Auto Smooth', 'NODES')
_m.node_group = ng_auto_smooth
_gi = [s.identifier for s in ng_auto_smooth.interface.items_tree if s.item_type == 'SOCKET' and s.in_out == 'INPUT']
_m[_gi[1]] = 0.5236  # Angle
ob_cube_021.location = (-0.4089, -0.437, 0.02594)
ob_cube_021.scale = (1.0, 1.205, 1.0)
ob_cube_021.lock_rotations_4d = False
ob_cube_021.empty_display_type = 'ARROWS'
ob_cube_021.lineart.crease_threshold = 0.0
_m = ob_cube_021.modifiers.new('Auto Smooth', 'NODES')
_m.node_group = ng_auto_smooth
_gi = [s.identifier for s in ng_auto_smooth.interface.items_tree if s.item_type == 'SOCKET' and s.in_out == 'INPUT']
_m[_gi[1]] = 0.5236  # Angle
ob_cube_022.location = (0.0883, -0.437, 0.02594)
ob_cube_022.scale = (1.0, 1.205, 1.0)
ob_cube_022.lock_rotations_4d = False
ob_cube_022.empty_display_type = 'ARROWS'
ob_cube_022.lineart.crease_threshold = 0.0
_m = ob_cube_022.modifiers.new('Auto Smooth', 'NODES')
_m.node_group = ng_auto_smooth
_gi = [s.identifier for s in ng_auto_smooth.interface.items_tree if s.item_type == 'SOCKET' and s.in_out == 'INPUT']
_m[_gi[1]] = 0.5236  # Angle
ob_cube_023.location = (0.5855, -0.437, 0.02594)
ob_cube_023.scale = (1.0, 1.205, 1.0)
ob_cube_023.lock_rotations_4d = False
ob_cube_023.empty_display_type = 'ARROWS'
ob_cube_023.lineart.crease_threshold = 0.0
_m = ob_cube_023.modifiers.new('Auto Smooth', 'NODES')
_m.node_group = ng_auto_smooth
_gi = [s.identifier for s in ng_auto_smooth.interface.items_tree if s.item_type == 'SOCKET' and s.in_out == 'INPUT']
_m[_gi[1]] = 0.5236  # Angle
ob_cube_024.location = (1.083, -0.437, 0.02594)
ob_cube_024.scale = (1.0, 1.205, 1.0)
ob_cube_024.lock_rotations_4d = False
ob_cube_024.empty_display_type = 'ARROWS'
ob_cube_024.lineart.crease_threshold = 0.0
_m = ob_cube_024.modifiers.new('Auto Smooth', 'NODES')
_m.node_group = ng_auto_smooth
_gi = [s.identifier for s in ng_auto_smooth.interface.items_tree if s.item_type == 'SOCKET' and s.in_out == 'INPUT']
_m[_gi[1]] = 0.5236  # Angle
ob_cube_025.location = (1.58, -0.437, 0.02594)
ob_cube_025.scale = (1.0, 1.205, 1.0)
ob_cube_025.lock_rotations_4d = False
ob_cube_025.empty_display_type = 'ARROWS'
ob_cube_025.lineart.crease_threshold = 0.0
_m = ob_cube_025.modifiers.new('Auto Smooth', 'NODES')
_m.node_group = ng_auto_smooth
_gi = [s.identifier for s in ng_auto_smooth.interface.items_tree if s.item_type == 'SOCKET' and s.in_out == 'INPUT']
_m[_gi[1]] = 0.5236  # Angle
ob_cube_026.location = (2.077, -0.437, 0.02594)
ob_cube_026.scale = (1.0, 1.205, 1.0)
ob_cube_026.lock_rotations_4d = False
ob_cube_026.empty_display_type = 'ARROWS'
ob_cube_026.lineart.crease_threshold = 0.0
_m = ob_cube_026.modifiers.new('Auto Smooth', 'NODES')
_m.node_group = ng_auto_smooth
_gi = [s.identifier for s in ng_auto_smooth.interface.items_tree if s.item_type == 'SOCKET' and s.in_out == 'INPUT']
_m[_gi[1]] = 0.5236  # Angle
ob_cube_027.location = (2.574, -0.437, 0.02594)
ob_cube_027.scale = (1.0, 1.205, 1.0)
ob_cube_027.lock_rotations_4d = False
ob_cube_027.empty_display_type = 'ARROWS'
ob_cube_027.lineart.crease_threshold = 0.0
_m = ob_cube_027.modifiers.new('Auto Smooth', 'NODES')
_m.node_group = ng_auto_smooth
_gi = [s.identifier for s in ng_auto_smooth.interface.items_tree if s.item_type == 'SOCKET' and s.in_out == 'INPUT']
_m[_gi[1]] = 0.5236  # Angle
ob_cube_028.location = (-1.312, -1.014, 0.02594)
ob_cube_028.scale = (1.0, 1.205, 1.0)
ob_cube_028.lock_rotations_4d = False
ob_cube_028.empty_display_type = 'ARROWS'
ob_cube_028.lineart.crease_threshold = 0.0
_m = ob_cube_028.modifiers.new('Auto Smooth', 'NODES')
_m.node_group = ng_auto_smooth
_gi = [s.identifier for s in ng_auto_smooth.interface.items_tree if s.item_type == 'SOCKET' and s.in_out == 'INPUT']
_m[_gi[1]] = 0.5236  # Angle
ob_cube_029.location = (-0.8143, -1.014, 0.02594)
ob_cube_029.scale = (1.0, 1.205, 1.0)
ob_cube_029.lock_rotations_4d = False
ob_cube_029.empty_display_type = 'ARROWS'
ob_cube_029.lineart.crease_threshold = 0.0
_m = ob_cube_029.modifiers.new('Auto Smooth', 'NODES')
_m.node_group = ng_auto_smooth
_gi = [s.identifier for s in ng_auto_smooth.interface.items_tree if s.item_type == 'SOCKET' and s.in_out == 'INPUT']
_m[_gi[1]] = 0.5236  # Angle
ob_cube_030.location = (-0.3171, -1.014, 0.02594)
ob_cube_030.scale = (1.0, 1.205, 1.0)
ob_cube_030.lock_rotations_4d = False
ob_cube_030.empty_display_type = 'ARROWS'
ob_cube_030.lineart.crease_threshold = 0.0
_m = ob_cube_030.modifiers.new('Auto Smooth', 'NODES')
_m.node_group = ng_auto_smooth
_gi = [s.identifier for s in ng_auto_smooth.interface.items_tree if s.item_type == 'SOCKET' and s.in_out == 'INPUT']
_m[_gi[1]] = 0.5236  # Angle
ob_cube_031.location = (0.1802, -1.014, 0.02594)
ob_cube_031.scale = (1.0, 1.205, 1.0)
ob_cube_031.lock_rotations_4d = False
ob_cube_031.empty_display_type = 'ARROWS'
ob_cube_031.lineart.crease_threshold = 0.0
_m = ob_cube_031.modifiers.new('Auto Smooth', 'NODES')
_m.node_group = ng_auto_smooth
_gi = [s.identifier for s in ng_auto_smooth.interface.items_tree if s.item_type == 'SOCKET' and s.in_out == 'INPUT']
_m[_gi[1]] = 0.5236  # Angle
ob_cube_032.location = (0.6774, -1.014, 0.02594)
ob_cube_032.scale = (1.0, 1.205, 1.0)
ob_cube_032.lock_rotations_4d = False
ob_cube_032.empty_display_type = 'ARROWS'
ob_cube_032.lineart.crease_threshold = 0.0
_m = ob_cube_032.modifiers.new('Auto Smooth', 'NODES')
_m.node_group = ng_auto_smooth
_gi = [s.identifier for s in ng_auto_smooth.interface.items_tree if s.item_type == 'SOCKET' and s.in_out == 'INPUT']
_m[_gi[1]] = 0.5236  # Angle
ob_cube_033.location = (1.175, -1.014, 0.02594)
ob_cube_033.scale = (1.0, 1.205, 1.0)
ob_cube_033.lock_rotations_4d = False
ob_cube_033.empty_display_type = 'ARROWS'
ob_cube_033.lineart.crease_threshold = 0.0
_m = ob_cube_033.modifiers.new('Auto Smooth', 'NODES')
_m.node_group = ng_auto_smooth
_gi = [s.identifier for s in ng_auto_smooth.interface.items_tree if s.item_type == 'SOCKET' and s.in_out == 'INPUT']
_m[_gi[1]] = 0.5236  # Angle
ob_cube_034.location = (1.672, -1.014, 0.02594)
ob_cube_034.scale = (1.0, 1.205, 1.0)
ob_cube_034.lock_rotations_4d = False
ob_cube_034.empty_display_type = 'ARROWS'
ob_cube_034.lineart.crease_threshold = 0.0
_m = ob_cube_034.modifiers.new('Auto Smooth', 'NODES')
_m.node_group = ng_auto_smooth
_gi = [s.identifier for s in ng_auto_smooth.interface.items_tree if s.item_type == 'SOCKET' and s.in_out == 'INPUT']
_m[_gi[1]] = 0.5236  # Angle
ob_cube_035.location = (2.169, -1.014, 0.02594)
ob_cube_035.scale = (1.0, 1.205, 1.0)
ob_cube_035.lock_rotations_4d = False
ob_cube_035.empty_display_type = 'ARROWS'
ob_cube_035.lineart.crease_threshold = 0.0
_m = ob_cube_035.modifiers.new('Auto Smooth', 'NODES')
_m.node_group = ng_auto_smooth
_gi = [s.identifier for s in ng_auto_smooth.interface.items_tree if s.item_type == 'SOCKET' and s.in_out == 'INPUT']
_m[_gi[1]] = 0.5236  # Angle
ob_cube_036.location = (1.959, -1.592, 0.02594)
ob_cube_036.scale = (1.0, 1.205, 1.0)
ob_cube_036.lock_rotations_4d = False
ob_cube_036.empty_display_type = 'ARROWS'
ob_cube_036.lineart.crease_threshold = 0.0
_m = ob_cube_036.modifiers.new('Auto Smooth', 'NODES')
_m.node_group = ng_auto_smooth
_gi = [s.identifier for s in ng_auto_smooth.interface.items_tree if s.item_type == 'SOCKET' and s.in_out == 'INPUT']
_m[_gi[1]] = 0.5236  # Angle
ob_cube_037.location = (2.663, -1.014, 0.02594)
ob_cube_037.scale = (1.0, 1.205, 1.0)
ob_cube_037.lock_rotations_4d = False
ob_cube_037.empty_display_type = 'ARROWS'
ob_cube_037.lineart.crease_threshold = 0.0
_m = ob_cube_037.modifiers.new('Auto Smooth', 'NODES')
_m.node_group = ng_auto_smooth
_gi = [s.identifier for s in ng_auto_smooth.interface.items_tree if s.item_type == 'SOCKET' and s.in_out == 'INPUT']
_m[_gi[1]] = 0.5236  # Angle
ob_cube_038.location = (-2.585, 0.1404, 0.02594)
ob_cube_038.scale = (1.0, 1.205, 1.0)
ob_cube_038.lock_rotations_4d = False
ob_cube_038.empty_display_type = 'ARROWS'
ob_cube_038.lineart.crease_threshold = 0.0
_m = ob_cube_038.modifiers.new('Auto Smooth', 'NODES')
_m.node_group = ng_auto_smooth
_gi = [s.identifier for s in ng_auto_smooth.interface.items_tree if s.item_type == 'SOCKET' and s.in_out == 'INPUT']
_m[_gi[1]] = 0.5236  # Angle
ob_cube_039.location = (-2.584, -0.437, 0.02594)
ob_cube_039.scale = (1.0, 1.205, 1.0)
ob_cube_039.lock_rotations_4d = False
ob_cube_039.empty_display_type = 'ARROWS'
ob_cube_039.lineart.crease_threshold = 0.0
_m = ob_cube_039.modifiers.new('Auto Smooth', 'NODES')
_m.node_group = ng_auto_smooth
_gi = [s.identifier for s in ng_auto_smooth.interface.items_tree if s.item_type == 'SOCKET' and s.in_out == 'INPUT']
_m[_gi[1]] = 0.5236  # Angle
ob_cube_040.location = (-2.588, -1.014, 0.02594)
ob_cube_040.scale = (1.0, 1.205, 1.0)
ob_cube_040.lock_rotations_4d = False
ob_cube_040.empty_display_type = 'ARROWS'
ob_cube_040.lineart.crease_threshold = 0.0
_m = ob_cube_040.modifiers.new('Auto Smooth', 'NODES')
_m.node_group = ng_auto_smooth
_gi = [s.identifier for s in ng_auto_smooth.interface.items_tree if s.item_type == 'SOCKET' and s.in_out == 'INPUT']
_m[_gi[1]] = 0.5236  # Angle
ob_cube_041.location = (-2.585, -1.592, 0.02594)
ob_cube_041.scale = (1.0, 1.205, 1.0)
ob_cube_041.lock_rotations_4d = False
ob_cube_041.empty_display_type = 'ARROWS'
ob_cube_041.lineart.crease_threshold = 0.0
_m = ob_cube_041.modifiers.new('Auto Smooth', 'NODES')
_m.node_group = ng_auto_smooth
_gi = [s.identifier for s in ng_auto_smooth.interface.items_tree if s.item_type == 'SOCKET' and s.in_out == 'INPUT']
_m[_gi[1]] = 0.5236  # Angle
ob_cube.location = (0.0, 0.0, 0.0)
_m = ob_cube.modifiers.new('Auto Smooth', 'NODES')
_m.node_group = ng_auto_smooth
_gi = [s.identifier for s in ng_auto_smooth.interface.items_tree if s.item_type == 'SOCKET' and s.in_out == 'INPUT']
_m[_gi[1]] = 0.5236  # Angle

# ---- collection membership
col_collection.objects.link(ob_key)
col_collection.objects.link(ob_cube_001)
col_collection.objects.link(ob_cube_002)
col_collection.objects.link(ob_cube_003)
col_collection.objects.link(ob_cube_004)
col_collection.objects.link(ob_cube_005)
col_collection.objects.link(ob_cube_006)
col_collection.objects.link(ob_cube_007)
col_collection.objects.link(ob_cube_008)
col_collection.objects.link(ob_cube_009)
col_collection.objects.link(ob_cube_010)
col_collection.objects.link(ob_cube_011)
col_collection.objects.link(ob_cube_012)
col_collection.objects.link(ob_cube_013)
col_collection.objects.link(ob_cube_014)
col_collection.objects.link(ob_cube_015)
col_collection.objects.link(ob_cube_016)
col_collection.objects.link(ob_cube_017)
col_collection.objects.link(ob_cube_018)
col_collection.objects.link(ob_cube_019)
col_collection.objects.link(ob_cube_020)
col_collection.objects.link(ob_cube_021)
col_collection.objects.link(ob_cube_022)
col_collection.objects.link(ob_cube_023)
col_collection.objects.link(ob_cube_024)
col_collection.objects.link(ob_cube_025)
col_collection.objects.link(ob_cube_026)
col_collection.objects.link(ob_cube_027)
col_collection.objects.link(ob_cube_028)
col_collection.objects.link(ob_cube_029)
col_collection.objects.link(ob_cube_030)
col_collection.objects.link(ob_cube_031)
col_collection.objects.link(ob_cube_032)
col_collection.objects.link(ob_cube_033)
col_collection.objects.link(ob_cube_034)
col_collection.objects.link(ob_cube_035)
col_collection.objects.link(ob_cube_036)
col_collection.objects.link(ob_cube_037)
col_collection.objects.link(ob_cube_038)
col_collection.objects.link(ob_cube_039)
col_collection.objects.link(ob_cube_040)
col_collection.objects.link(ob_cube_041)
col_collection.objects.link(ob_cube)

# ---- scene / render settings (as saved in the file)
scene.frame_start = 1; scene.frame_end = 250; scene.frame_set(1)
scene.render.engine = 'BLENDER_EEVEE_NEXT'
scene.cycles.sampling_pattern = 'TABULATED_SOBOL'
scene.view_settings.view_transform = 'Filmic'
bpy.context.view_layer.update()

# ---- added for rendering (the .blend has no active camera and no usable light): camera, sun
cam_auto = bpy.data.cameras.new('AutoCamera')
cam_auto.lens = 50.0
cam_auto.sensor_width = 36.0
cam_auto.clip_end = 1000.0
ob_auto_camera = bpy.data.objects.new('AutoCamera', cam_auto)
scene.collection.objects.link(ob_auto_camera)
ob_auto_camera.location = (6.86694, -9.21121, 5.46346)
ob_auto_camera.rotation_euler = (1.09748, -7.21219e-08, 0.694738)
scene.camera = ob_auto_camera
light_auto_sun = bpy.data.lights.new('AutoSun', 'SUN')
light_auto_sun.energy = 3.0
light_auto_sun.angle = 0.0523599
ob_auto_sun = bpy.data.objects.new('AutoSun', light_auto_sun)
scene.collection.objects.link(ob_auto_sun)
ob_auto_sun.rotation_euler = (0.872665, 0.174533, 0.523599)
bpy.context.view_layer.update()
